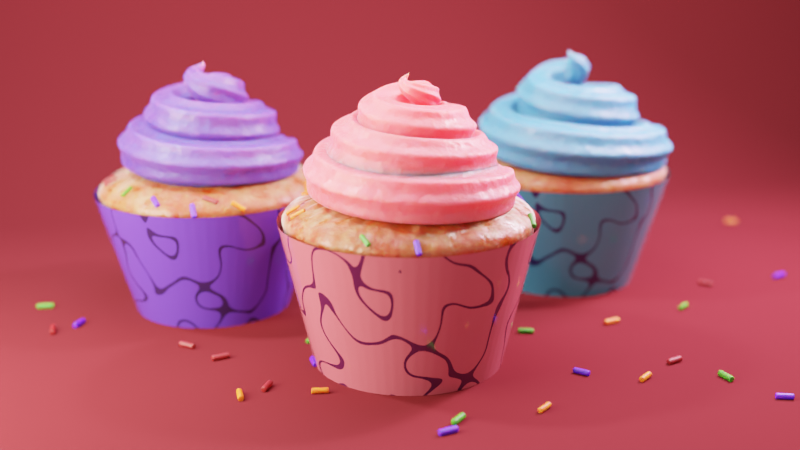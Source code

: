 # Source: prasanna_cupcakes.blend  (saved by Blender 4.3.34; exported with 4.5.12 LTS)
import bpy
from mathutils import Matrix  # noqa: F401  (used for matrix-valued properties, if any)

bpy.ops.wm.read_factory_settings(use_empty=True)
scene = bpy.context.scene
scene.name = 'Scene'

# ---- collections
col_collection = bpy.data.collections.new('Collection'); scene.collection.children.link(col_collection)
col_other = bpy.data.collections.new('Other'); scene.collection.children.link(col_other)

# ---- materials (node trees are filled in below, after node groups)
mat_paper = bpy.data.materials.new('Paper')
mat_paper.use_transparent_shadow = False
mat_paper_cyan = bpy.data.materials.new('Paper Cyan')
mat_paper_cyan.use_transparent_shadow = False
mat_paper_purple = bpy.data.materials.new('Paper Purple')
mat_paper_purple.use_transparent_shadow = False
mat_floor = bpy.data.materials.new('Floor')
mat_floor.use_transparent_shadow = False
mat_sprinkles = bpy.data.materials.new('Sprinkles')
mat_sprinkles.use_transparent_shadow = False
mat_dough = bpy.data.materials.new('Dough')
mat_dough.use_transparent_shadow = False
mat_cream_pink = bpy.data.materials.new('Cream Pink')
mat_cream_pink.use_transparent_shadow = False
mat_cream_cyan = bpy.data.materials.new('Cream Cyan')
mat_cream_cyan.use_transparent_shadow = False
mat_cream_purple = bpy.data.materials.new('Cream Purple')
mat_cream_purple.use_transparent_shadow = False

# ---- node groups
ng_geometry_nodes = bpy.data.node_groups.new('Geometry Nodes', 'GeometryNodeTree')
_s = ng_geometry_nodes.interface.new_socket(name='Geometry', in_out='OUTPUT', socket_type='NodeSocketGeometry')
_s = ng_geometry_nodes.interface.new_socket(name='Geometry', in_out='INPUT', socket_type='NodeSocketGeometry')
_s = ng_geometry_nodes.interface.new_socket(name='Radius', in_out='INPUT', socket_type='NodeSocketFloat')
_s.subtype = 'DISTANCE'
_s.default_value = 1.0
_s.min_value = 0.0
_s = ng_geometry_nodes.interface.new_socket(name='Dough Sourface', in_out='INPUT', socket_type='NodeSocketFloat')
_s.default_value = 0.09
_s.min_value = 0.0
_s.max_value = 1.0
_s = ng_geometry_nodes.interface.new_socket(name='Dough Height', in_out='INPUT', socket_type='NodeSocketFloat')
_s.default_value = 0.25
_s.min_value = 0.0
_s.max_value = 1.0
_s = ng_geometry_nodes.interface.new_socket(name='Cup Folds', in_out='INPUT', socket_type='NodeSocketInt')
_s.default_value = 32
_s.min_value = 30
_s.max_value = 70
_s = ng_geometry_nodes.interface.new_socket(name='Cup Height', in_out='INPUT', socket_type='NodeSocketFloat')
_s.subtype = 'DISTANCE'
_s.default_value = 1.0
_s.min_value = 0.0
_s.max_value = 2.0
_s = ng_geometry_nodes.interface.new_socket(name='Cup Base', in_out='INPUT', socket_type='NodeSocketFloat')
_s.min_value = 0.0
_s.max_value = 1.0
_s = ng_geometry_nodes.interface.new_socket(name='Cream Height', in_out='INPUT', socket_type='NodeSocketFloat')
_s.subtype = 'DISTANCE'
_s.default_value = 0.7
_s.min_value = 0.0
_s.max_value = 2.0
_s = ng_geometry_nodes.interface.new_socket(name='Cream Rotations', in_out='INPUT', socket_type='NodeSocketFloat')
_s.default_value = 3.0
_s.min_value = 0.0
_s = ng_geometry_nodes.interface.new_socket(name='Cream Thickness', in_out='INPUT', socket_type='NodeSocketFloat')
_s.default_value = 1.21
_s.min_value = 0.0
_s.max_value = 2.0
_s = ng_geometry_nodes.interface.new_socket(name='Cream Tip', in_out='INPUT', socket_type='NodeSocketFloat')
_s.default_value = 0.19
_s.min_value = 0.0
_s.max_value = 0.3
_s = ng_geometry_nodes.interface.new_socket(name='Cream Width', in_out='INPUT', socket_type='NodeSocketFloat')
_s.default_value = 0.69
_s.min_value = 0.0
_s.max_value = 1.0
_s = ng_geometry_nodes.interface.new_socket(name='Cream offset', in_out='INPUT', socket_type='NodeSocketFloat')
_s.min_value = -5.0
_s.max_value = 5.0
_s = ng_geometry_nodes.interface.new_socket(name='Cupcake Sprinkles', in_out='INPUT', socket_type='NodeSocketFloat')
_s.default_value = 1.0
_s.min_value = 0.0
_s.max_value = 1.0
_s = ng_geometry_nodes.interface.new_socket(name='Floor Sprinkles', in_out='INPUT', socket_type='NodeSocketFloat')
_s.default_value = 1.0
_s.min_value = 0.0
_s.max_value = 1.0
_s = ng_geometry_nodes.interface.new_socket(name='Paper', in_out='INPUT', socket_type='NodeSocketMaterial')
_s.default_value = mat_paper
_s = ng_geometry_nodes.interface.new_socket(name='Dough', in_out='INPUT', socket_type='NodeSocketMaterial')
_s.default_value = mat_dough
_s = ng_geometry_nodes.interface.new_socket(name='Cream', in_out='INPUT', socket_type='NodeSocketMaterial')
_s.default_value = mat_cream_pink
ng_geometry_nodes.is_modifier = True
# nodes of 'Geometry Nodes' reference scene objects; filled in after objects exist
ng_auto_smooth = bpy.data.node_groups.new('Auto Smooth', 'GeometryNodeTree')
_s = ng_auto_smooth.interface.new_socket(name='Geometry', in_out='OUTPUT', socket_type='NodeSocketGeometry')
_s = ng_auto_smooth.interface.new_socket(name='Geometry', in_out='INPUT', socket_type='NodeSocketGeometry')
_s = ng_auto_smooth.interface.new_socket(name='Angle', in_out='INPUT', socket_type='NodeSocketFloat')
_s.subtype = 'ANGLE'
_s.min_value = 0.0
_s.max_value = 3.142
ng_auto_smooth.is_modifier = True
_N = ng_auto_smooth.nodes; _L = ng_auto_smooth.links
n0 = _N.new('NodeGroupOutput'); n0.name = 'Group Output'; n0.location = (480, -100)
n1 = _N.new('NodeGroupInput'); n1.name = 'Group Input'; n1.location = (-420, -300)
n2 = _N.new('NodeGroupInput'); n2.name = 'Group Input.001'; n2.location = (-60, -100)
n3 = _N.new('GeometryNodeSetShadeSmooth'); n3.name = 'Set Shade Smooth'; n3.location = (120, -100)
n3.domain = 'EDGE'
n4 = _N.new('GeometryNodeSetShadeSmooth'); n4.name = 'Set Shade Smooth.001'; n4.location = (300, -100)
n5 = _N.new('GeometryNodeInputMeshEdgeAngle'); n5.name = 'Edge Angle'; n5.location = (-420, -220)
n6 = _N.new('GeometryNodeInputEdgeSmooth'); n6.name = 'Is Edge Smooth'; n6.location = (-60, -160)
n7 = _N.new('GeometryNodeInputShadeSmooth'); n7.name = 'Is Face Smooth'; n7.location = (-240, -340)
n8 = _N.new('FunctionNodeBooleanMath'); n8.name = 'Boolean Math'; n8.location = (-60, -220)
n9 = _N.new('FunctionNodeCompare'); n9.name = 'Compare'; n9.location = (-240, -180)
n9.operation = 'LESS_EQUAL'
_L.new(n5.outputs[0], n9.inputs[0])
_L.new(n4.outputs[0], n0.inputs[0])
_L.new(n1.outputs[1], n9.inputs[1])
_L.new(n9.outputs[0], n8.inputs[0])
_L.new(n7.outputs[0], n8.inputs[1])
_L.new(n2.outputs[0], n3.inputs[0])
_L.new(n6.outputs[0], n3.inputs[1])
_L.new(n3.outputs[0], n4.inputs[0])
_L.new(n8.outputs[0], n3.inputs[2])
n0.is_active_output = True

# ---- material node trees
mat_paper.use_nodes = True; mat_paper.node_tree.nodes.clear()
_N = mat_paper.node_tree.nodes; _L = mat_paper.node_tree.links
n0 = _N.new('ShaderNodeTexNoise'); n0.name = 'Musgrave Texture'; n0.location = (-1226, 338)
n0.width = 150
n0.noise_type = 'RIDGED_MULTIFRACTAL'
n0.normalize = False
n0.inputs[2].default_value = 3.1
n0.inputs[3].default_value = 0.0
n0.inputs[4].default_value = 1.0
n1 = _N.new('ShaderNodeMapRange'); n1.name = 'Map Range'; n1.location = (-1044, 337)
n1.inputs[1].default_value = 0.01
n1.inputs[2].default_value = 0.0
n2 = _N.new('ShaderNodeMath'); n2.name = 'Math'; n2.location = (-878, 342)
n2.operation = 'LESS_THAN'
n2.inputs[1].default_value = 0.85
n2.inputs[2].default_value = 0.0
n3 = _N.new('ShaderNodeOutputMaterial'); n3.name = 'Material Output'; n3.location = (380, 300)
n4 = _N.new('ShaderNodeBsdfPrincipled'); n4.name = 'Principled BSDF'; n4.location = (-163, 188)
n4.distribution = 'GGX'
n4.subsurface_method = 'BURLEY'
n4.inputs[2].default_value = 0.09091
n4.inputs[3].default_value = 1.45
n4.inputs[27].default_value = (0.0, 0.0, 0.0, 1.0)
n4.inputs[28].default_value = 1.0
n5 = _N.new('ShaderNodeBsdfTranslucent'); n5.name = 'Translucent BSDF'; n5.location = (-65, 311)
n6 = _N.new('ShaderNodeMix'); n6.name = 'Mix'; n6.location = (-700, 334)
n6.data_type = 'RGBA'
n6.inputs[6].default_value = (0.05317, 0.006515, 0.03017, 1.0)
n6.inputs[7].default_value = (0.4497, 0.07669, 0.1018, 1.0)
n7 = _N.new('ShaderNodeMixShader'); n7.name = 'Mix Shader'; n7.location = (160, 300)
n7.inputs[0].default_value = 0.0
n8 = _N.new('ShaderNodeTexCoord'); n8.name = 'Texture Coordinate'; n8.location = (-1404, 329)
_L.new(n8.outputs[3], n0.inputs[0])
_L.new(n0.outputs[0], n1.inputs[0])
_L.new(n1.outputs[0], n2.inputs[0])
_L.new(n2.outputs[0], n6.inputs[0])
_L.new(n6.outputs[2], n4.inputs[0])
_L.new(n4.outputs[0], n7.inputs[1])
_L.new(n5.outputs[0], n7.inputs[2])
_L.new(n7.outputs[0], n3.inputs[0])
_L.new(n6.outputs[2], n5.inputs[0])
n3.is_active_output = True
mat_paper_cyan.use_nodes = True; mat_paper_cyan.node_tree.nodes.clear()
_N = mat_paper_cyan.node_tree.nodes; _L = mat_paper_cyan.node_tree.links
n0 = _N.new('ShaderNodeTexNoise'); n0.name = 'Musgrave Texture'; n0.location = (-1226, 338)
n0.width = 150
n0.noise_type = 'RIDGED_MULTIFRACTAL'
n0.normalize = False
n0.inputs[2].default_value = 3.1
n0.inputs[3].default_value = 0.0
n0.inputs[4].default_value = 1.0
n1 = _N.new('ShaderNodeMapRange'); n1.name = 'Map Range'; n1.location = (-1044, 337)
n1.inputs[1].default_value = 0.01
n1.inputs[2].default_value = 0.0
n2 = _N.new('ShaderNodeMath'); n2.name = 'Math'; n2.location = (-878, 342)
n2.operation = 'LESS_THAN'
n2.inputs[1].default_value = 0.85
n2.inputs[2].default_value = 0.0
n3 = _N.new('ShaderNodeTexCoord'); n3.name = 'Texture Coordinate'; n3.location = (-1540, 20)
n4 = _N.new('ShaderNodeOutputMaterial'); n4.name = 'Material Output'; n4.location = (380, 300)
n5 = _N.new('ShaderNodeMix'); n5.name = 'Mix'; n5.location = (-700, 334)
n5.data_type = 'RGBA'
n5.inputs[6].default_value = (0.008639, 0.01172, 0.05316, 1.0)
n5.inputs[7].default_value = (0.03463, 0.178, 0.2661, 1.0)
n6 = _N.new('ShaderNodeBsdfPrincipled'); n6.name = 'Principled BSDF'; n6.location = (-160, 180)
n6.distribution = 'GGX'
n6.subsurface_method = 'BURLEY'
n6.inputs[2].default_value = 0.09091
n6.inputs[3].default_value = 1.45
n6.inputs[27].default_value = (0.0, 0.0, 0.0, 1.0)
n6.inputs[28].default_value = 1.0
_L.new(n3.outputs[3], n0.inputs[0])
_L.new(n0.outputs[0], n1.inputs[0])
_L.new(n1.outputs[0], n2.inputs[0])
_L.new(n2.outputs[0], n5.inputs[0])
_L.new(n5.outputs[2], n6.inputs[0])
_L.new(n6.outputs[0], n4.inputs[0])
n4.is_active_output = True
mat_paper_purple.use_nodes = True; mat_paper_purple.node_tree.nodes.clear()
_N = mat_paper_purple.node_tree.nodes; _L = mat_paper_purple.node_tree.links
n0 = _N.new('ShaderNodeOutputMaterial'); n0.name = 'Material Output'; n0.location = (380, 300)
n1 = _N.new('ShaderNodeTexNoise'); n1.name = 'Musgrave Texture'; n1.location = (-966, 198)
n1.width = 150
n1.noise_type = 'RIDGED_MULTIFRACTAL'
n1.normalize = False
n1.inputs[2].default_value = 3.1
n1.inputs[3].default_value = 0.0
n1.inputs[4].default_value = 1.0
n2 = _N.new('ShaderNodeMapRange'); n2.name = 'Map Range'; n2.location = (-784, 196)
n2.inputs[1].default_value = 0.01
n2.inputs[2].default_value = 0.0
n3 = _N.new('ShaderNodeMath'); n3.name = 'Math'; n3.location = (-617, 201)
n3.operation = 'LESS_THAN'
n3.inputs[1].default_value = 0.85
n3.inputs[2].default_value = 0.0
n4 = _N.new('ShaderNodeMix'); n4.name = 'Mix'; n4.location = (-440, 194)
n4.data_type = 'RGBA'
n4.inputs[6].default_value = (0.01929, 0.008565, 0.05317, 1.0)
n4.inputs[7].default_value = (0.0831, 0.03256, 0.3887, 1.0)
n5 = _N.new('ShaderNodeBsdfPrincipled'); n5.name = 'Principled BSDF'; n5.location = (-160, 180)
n5.distribution = 'GGX'
n5.subsurface_method = 'BURLEY'
n5.inputs[2].default_value = 0.09091
n5.inputs[3].default_value = 1.45
n5.inputs[27].default_value = (0.0, 0.0, 0.0, 1.0)
n5.inputs[28].default_value = 1.0
n6 = _N.new('ShaderNodeTexCoord'); n6.name = 'Texture Coordinate'; n6.location = (-1177, 169)
_L.new(n6.outputs[3], n1.inputs[0])
_L.new(n1.outputs[0], n2.inputs[0])
_L.new(n2.outputs[0], n3.inputs[0])
_L.new(n3.outputs[0], n4.inputs[0])
_L.new(n4.outputs[2], n5.inputs[0])
_L.new(n5.outputs[0], n0.inputs[0])
n0.is_active_output = True
mat_floor.use_nodes = True; mat_floor.node_tree.nodes.clear()
_N = mat_floor.node_tree.nodes; _L = mat_floor.node_tree.links
n0 = _N.new('ShaderNodeOutputMaterial'); n0.name = 'Material Output'; n0.location = (300, 300)
n1 = _N.new('ShaderNodeBsdfDiffuse'); n1.name = 'Diffuse BSDF'; n1.location = (-183, 270)
n1.inputs[0].default_value = (0.09864, 0.01057, 0.01342, 1.0)
_L.new(n1.outputs[0], n0.inputs[0])
n0.is_active_output = True
mat_sprinkles.use_nodes = True; mat_sprinkles.node_tree.nodes.clear()
_N = mat_sprinkles.node_tree.nodes; _L = mat_sprinkles.node_tree.links
n0 = _N.new('ShaderNodeOutputMaterial'); n0.name = 'Material Output'; n0.location = (300, 300)
n1 = _N.new('ShaderNodeBsdfPrincipled'); n1.name = 'Principled BSDF'; n1.location = (10, 300)
n1.distribution = 'GGX'
n1.inputs[2].default_value = 0.5318
n1.inputs[3].default_value = 1.45
n1.inputs[8].default_value = 1.0
n1.inputs[9].default_value = (0.6, 0.2, 0.1)
n1.inputs[10].default_value = 0.004545
n1.inputs[27].default_value = (0.0, 0.0, 0.0, 1.0)
n1.inputs[28].default_value = 1.0
n2 = _N.new('ShaderNodeValToRGB'); n2.name = 'ColorRamp'; n2.location = (-436, 253)
n2.color_ramp.interpolation = 'CONSTANT'
while len(n2.color_ramp.elements) > 1: n2.color_ramp.elements.remove(n2.color_ramp.elements[-1])
n2.color_ramp.elements[0].position = 0.0; n2.color_ramp.elements[0].color = (0.08351, 0.0, 0.5146, 1.0)
_e = n2.color_ramp.elements.new(0.3136); _e.color = (0.6657, 0.1222, 0.0, 1.0)
_e = n2.color_ramp.elements.new(0.5773); _e.color = (0.02998, 0.2103, 0.0, 1.0)
_e = n2.color_ramp.elements.new(0.8091); _e.color = (0.2316, 0.0, 0.003035, 1.0)
n3 = _N.new('ShaderNodeObjectInfo'); n3.name = 'Object Info'; n3.location = (-701, 61)
n4 = _N.new('ShaderNodeMix'); n4.name = 'Mix'; n4.location = (-160, 180)
n4.data_type = 'RGBA'
n4.inputs[0].default_value = 0.004545
n4.inputs[7].default_value = (0.8, 0.6496, 0.4258, 1.0)
_L.new(n1.outputs[0], n0.inputs[0])
_L.new(n3.outputs[5], n2.inputs[0])
_L.new(n2.outputs[0], n4.inputs[6])
_L.new(n4.outputs[2], n1.inputs[0])
n0.is_active_output = True
mat_dough.use_nodes = True; mat_dough.node_tree.nodes.clear()
_N = mat_dough.node_tree.nodes; _L = mat_dough.node_tree.links
n0 = _N.new('ShaderNodeOutputMaterial'); n0.name = 'Material Output'; n0.location = (482, 300)
n1 = _N.new('ShaderNodeFresnel'); n1.name = 'Fresnel'; n1.location = (-287, 521)
n1.inputs[0].default_value = 1.45
n2 = _N.new('ShaderNodeMixShader'); n2.name = 'Mix Shader'; n2.location = (260, 320)
n3 = _N.new('ShaderNodeBsdfAnisotropic'); n3.name = 'Glossy BSDF'; n3.location = (-220, -40)
n3.distribution = 'GGX'
n4 = _N.new('NodeReroute'); n4.name = 'Reroute'; n4.location = (-1225, -210)
n4.width = 16
n4.socket_idname = 'NodeSocketVector'
n5 = _N.new('ShaderNodeTexNoise'); n5.name = 'Noise Texture.001'; n5.location = (-1020, -100)
n5.inputs[2].default_value = 8.02
n5.inputs[3].default_value = 10.0
n6 = _N.new('ShaderNodeTexNoise'); n6.name = 'Noise Texture.003'; n6.location = (-1020, -340)
n6.inputs[2].default_value = 3.0
n6.inputs[3].default_value = 10.0
n7 = _N.new('ShaderNodeValToRGB'); n7.name = 'ColorRamp.003'; n7.location = (-750, 330)
while len(n7.color_ramp.elements) > 1: n7.color_ramp.elements.remove(n7.color_ramp.elements[-1])
n7.color_ramp.elements[0].position = 0.0; n7.color_ramp.elements[0].color = (0.2508, 0.02304, 0.001185, 1.0)
_e = n7.color_ramp.elements.new(1.0); _e.color = (0.267, 0.1071, 0.03788, 1.0)
n8 = _N.new('ShaderNodeTexNoise'); n8.name = 'Noise Texture.002'; n8.location = (-1183, 241)
n8.inputs[2].default_value = 3.5
n8.inputs[3].default_value = 6.7
n8.inputs[4].default_value = 0.775
n9 = _N.new('ShaderNodeMapRange'); n9.name = 'Map Range'; n9.location = (-1003, 241)
n9.inputs[1].default_value = 0.42
n9.inputs[2].default_value = 0.65
n10 = _N.new('ShaderNodeTexCoord'); n10.name = 'Texture Coordinate'; n10.location = (-1494, 78)
n11 = _N.new('ShaderNodeMix'); n11.name = 'Mix'; n11.location = (-839, -185)
n11.data_type = 'RGBA'
n11.blend_type = 'ADD'
n11.inputs[0].default_value = 0.4917
n12 = _N.new('ShaderNodeBump'); n12.name = 'Bump'; n12.location = (-519, -188)
n12.inputs[1].default_value = 0.03
n12.inputs[2].default_value = 1.0
n13 = _N.new('ShaderNodeMapRange'); n13.name = 'Map Range.001'; n13.location = (-524, 74)
n13.inputs[1].default_value = 0.38
n13.inputs[2].default_value = 0.68
n13.inputs[3].default_value = 0.26
n13.inputs[4].default_value = 0.83
n14 = _N.new('ShaderNodeSubsurfaceScattering'); n14.name = 'Subsurface Scattering'; n14.location = (-219, 266)
n14.inputs[1].default_value = 0.27
_L.new(n4.outputs[0], n5.inputs[0])
_L.new(n10.outputs[3], n8.inputs[0])
_L.new(n12.outputs[0], n3.inputs[4])
_L.new(n3.outputs[0], n2.inputs[2])
_L.new(n1.outputs[0], n2.inputs[0])
_L.new(n12.outputs[0], n14.inputs[6])
_L.new(n8.outputs[0], n9.inputs[0])
_L.new(n9.outputs[0], n7.inputs[0])
_L.new(n5.outputs[0], n13.inputs[0])
_L.new(n13.outputs[0], n3.inputs[1])
_L.new(n7.outputs[0], n14.inputs[0])
_L.new(n14.outputs[0], n2.inputs[1])
_L.new(n2.outputs[0], n0.inputs[0])
_L.new(n10.outputs[3], n4.inputs[0])
_L.new(n4.outputs[0], n6.inputs[0])
_L.new(n5.outputs[0], n11.inputs[6])
_L.new(n6.outputs[0], n11.inputs[7])
_L.new(n11.outputs[2], n12.inputs[3])
n0.is_active_output = True
mat_cream_pink.use_nodes = True; mat_cream_pink.node_tree.nodes.clear()
_N = mat_cream_pink.node_tree.nodes; _L = mat_cream_pink.node_tree.links
n0 = _N.new('ShaderNodeOutputMaterial'); n0.name = 'Material Output'; n0.location = (300, 300)
n1 = _N.new('ShaderNodeTexNoise'); n1.name = 'Noise Texture'; n1.location = (-456, -110)
n1.inputs[2].default_value = 12.0
n1.inputs[3].default_value = 3.5
n2 = _N.new('ShaderNodeTexCoord'); n2.name = 'Texture Coordinate'; n2.location = (-903, 23)
n3 = _N.new('ShaderNodeTexNoise'); n3.name = 'Noise Texture.001'; n3.location = (-661, 190)
n3.inputs[2].default_value = 7.2
n3.inputs[3].default_value = 7.0
n3.inputs[4].default_value = 0.875
n4 = _N.new('ShaderNodeMapRange'); n4.name = 'Map Range'; n4.location = (-488, 188)
n4.inputs[1].default_value = 0.47
n4.inputs[2].default_value = 0.57
n4.inputs[3].default_value = 0.63
n4.inputs[4].default_value = 0.37
n5 = _N.new('ShaderNodeBump'); n5.name = 'Bump'; n5.location = (-282, -107)
n5.inputs[1].default_value = 0.02
n5.inputs[2].default_value = 1.0
n6 = _N.new('ShaderNodeEmission'); n6.name = 'Emission Viewer'; n6.location = (300, 340)
n6.label = 'Viewer'
n6.hide = True
n7 = _N.new('ShaderNodeBsdfPrincipled'); n7.name = 'Principled BSDF'; n7.location = (10, 300)
n7.distribution = 'GGX'
n7.inputs[0].default_value = (1.0, 0.09397, 0.1297, 1.0)
n7.inputs[3].default_value = 1.45
n7.inputs[8].default_value = 1.0
n7.inputs[10].default_value = 0.2545
n7.inputs[27].default_value = (0.0, 0.0, 0.0, 1.0)
n7.inputs[28].default_value = 1.0
_L.new(n2.outputs[3], n1.inputs[0])
_L.new(n1.outputs[0], n5.inputs[3])
_L.new(n5.outputs[0], n7.inputs[5])
_L.new(n2.outputs[3], n3.inputs[0])
_L.new(n3.outputs[0], n4.inputs[0])
_L.new(n4.outputs[0], n7.inputs[2])
_L.new(n7.outputs[0], n0.inputs[0])
n0.is_active_output = True
mat_cream_cyan.use_nodes = True; mat_cream_cyan.node_tree.nodes.clear()
_N = mat_cream_cyan.node_tree.nodes; _L = mat_cream_cyan.node_tree.links
n0 = _N.new('ShaderNodeOutputMaterial'); n0.name = 'Material Output'; n0.location = (300, 300)
n1 = _N.new('ShaderNodeTexNoise'); n1.name = 'Noise Texture'; n1.location = (-456, -110)
n1.inputs[2].default_value = 12.0
n1.inputs[3].default_value = 3.5
n2 = _N.new('ShaderNodeTexCoord'); n2.name = 'Texture Coordinate'; n2.location = (-903, 23)
n3 = _N.new('ShaderNodeTexNoise'); n3.name = 'Noise Texture.001'; n3.location = (-661, 190)
n3.inputs[2].default_value = 7.2
n3.inputs[3].default_value = 7.0
n3.inputs[4].default_value = 0.875
n4 = _N.new('ShaderNodeMapRange'); n4.name = 'Map Range'; n4.location = (-488, 188)
n4.inputs[1].default_value = 0.47
n4.inputs[2].default_value = 0.57
n4.inputs[3].default_value = 0.63
n4.inputs[4].default_value = 0.37
n5 = _N.new('ShaderNodeBump'); n5.name = 'Bump'; n5.location = (-282, -107)
n5.inputs[1].default_value = 0.02
n5.inputs[2].default_value = 1.0
n6 = _N.new('ShaderNodeEmission'); n6.name = 'Emission Viewer'; n6.location = (300, 340)
n6.label = 'Viewer'
n6.hide = True
n7 = _N.new('ShaderNodeBsdfPrincipled'); n7.name = 'Principled BSDF'; n7.location = (10, 300)
n7.distribution = 'GGX'
n7.inputs[0].default_value = (0.03633, 0.1656, 0.3496, 1.0)
n7.inputs[3].default_value = 1.45
n7.inputs[8].default_value = 1.0
n7.inputs[10].default_value = 0.2136
n7.inputs[27].default_value = (0.0, 0.0, 0.0, 1.0)
n7.inputs[28].default_value = 1.0
n8 = _N.new('ShaderNodeAmbientOcclusion'); n8.name = 'Ambient Occlusion'; n8.location = (-467, 434)
n8.inside = True
n9 = _N.new('ShaderNodeMapRange'); n9.name = 'Map Range.001'; n9.location = (-302, 433)
n9.inputs[1].default_value = 0.06
n9.inputs[3].default_value = 1.0
n9.inputs[4].default_value = 0.0
_L.new(n2.outputs[3], n1.inputs[0])
_L.new(n1.outputs[0], n5.inputs[3])
_L.new(n5.outputs[0], n7.inputs[5])
_L.new(n2.outputs[3], n3.inputs[0])
_L.new(n3.outputs[0], n4.inputs[0])
_L.new(n4.outputs[0], n7.inputs[2])
_L.new(n9.outputs[0], n6.inputs[0])
_L.new(n7.outputs[0], n0.inputs[0])
_L.new(n8.outputs[1], n9.inputs[0])
n0.is_active_output = True
mat_cream_purple.use_nodes = True; mat_cream_purple.node_tree.nodes.clear()
_N = mat_cream_purple.node_tree.nodes; _L = mat_cream_purple.node_tree.links
n0 = _N.new('ShaderNodeOutputMaterial'); n0.name = 'Material Output'; n0.location = (300, 300)
n1 = _N.new('ShaderNodeTexNoise'); n1.name = 'Noise Texture'; n1.location = (-456, -110)
n1.inputs[2].default_value = 12.0
n1.inputs[3].default_value = 3.5
n2 = _N.new('ShaderNodeTexCoord'); n2.name = 'Texture Coordinate'; n2.location = (-903, 23)
n3 = _N.new('ShaderNodeTexNoise'); n3.name = 'Noise Texture.001'; n3.location = (-661, 190)
n3.inputs[2].default_value = 7.2
n3.inputs[3].default_value = 7.0
n3.inputs[4].default_value = 0.875
n4 = _N.new('ShaderNodeMapRange'); n4.name = 'Map Range'; n4.location = (-488, 188)
n4.inputs[1].default_value = 0.47
n4.inputs[2].default_value = 0.57
n4.inputs[3].default_value = 0.63
n4.inputs[4].default_value = 0.37
n5 = _N.new('ShaderNodeBump'); n5.name = 'Bump'; n5.location = (-282, -107)
n5.inputs[1].default_value = 0.02
n5.inputs[2].default_value = 1.0
n6 = _N.new('ShaderNodeEmission'); n6.name = 'Emission Viewer'; n6.location = (300, 340)
n6.label = 'Viewer'
n6.hide = True
n7 = _N.new('ShaderNodeBsdfPrincipled'); n7.name = 'Principled BSDF'; n7.location = (10, 300)
n7.distribution = 'GGX'
n7.inputs[0].default_value = (0.06885, 0.02794, 0.2854, 1.0)
n7.inputs[3].default_value = 1.45
n7.inputs[8].default_value = 1.0
n7.inputs[10].default_value = 0.8591
n7.inputs[27].default_value = (0.0, 0.0, 0.0, 1.0)
n7.inputs[28].default_value = 1.0
_L.new(n2.outputs[3], n1.inputs[0])
_L.new(n1.outputs[0], n5.inputs[3])
_L.new(n5.outputs[0], n7.inputs[5])
_L.new(n2.outputs[3], n3.inputs[0])
_L.new(n3.outputs[0], n4.inputs[0])
_L.new(n4.outputs[0], n7.inputs[2])
_L.new(n7.outputs[0], n0.inputs[0])
n0.is_active_output = True

# ---- world
world_world = bpy.data.worlds.new('World'); scene.world = world_world
world_world.use_nodes = True; world_world.node_tree.nodes.clear()
_N = world_world.node_tree.nodes; _L = world_world.node_tree.links
n0 = _N.new('ShaderNodeOutputWorld'); n0.name = 'World Output'; n0.location = (699, 316)
n1 = _N.new('ShaderNodeMixShader'); n1.name = 'Mix Shader'; n1.location = (220, 300)
n2 = _N.new('ShaderNodeBackground'); n2.name = 'Background.001'; n2.location = (12, 149)
n2.inputs[0].default_value = (0.05088, 0.05088, 0.05088, 1.0)
n3 = _N.new('ShaderNodeLightPath'); n3.name = 'Light Path'; n3.location = (9, 398)
n4 = _N.new('ShaderNodeBackground'); n4.name = 'Background'; n4.location = (10, 300)
n5 = _N.new('ShaderNodeTexSky'); n5.name = 'Sky Texture'; n5.location = (-161, 300)
n5.sky_type = 'HOSEK_WILKIE'
n5.sun_direction = (0.01538, 0.8462, 0.5327)
n5.turbidity = 6.0
n5.ground_albedo = 0.2615
n5.sun_size = 0.2835
n5.sun_intensity = 6.8
n5.sun_elevation = 0.2409
n5.sun_rotation = 0.05411
n5.altitude = 3.8
_L.new(n4.outputs[0], n1.inputs[1])
_L.new(n2.outputs[0], n1.inputs[2])
_L.new(n3.outputs[0], n1.inputs[0])
_L.new(n1.outputs[0], n0.inputs[0])
_L.new(n5.outputs[0], n4.inputs[0])
n0.is_active_output = True
world_world.color = (0.05088, 0.05088, 0.05088)
world_world.use_sun_shadow = False
world_world.sun_shadow_jitter_overblur = 0.0

# ---- cameras
cam_camera = bpy.data.cameras.new('Camera')
cam_camera.clip_end = 100.0
cam_camera.ortho_scale = 7.314
cam_camera.show_limits = True
cam_camera.dof.use_dof = True
cam_camera.dof.focus_distance = 7.797
cam_camera.dof.aperture_fstop = 0.23

# ---- lights
light_trilamp_back = bpy.data.lights.new('TriLamp-Back', 'AREA')
light_trilamp_back.color = (1.0, 0.7865, 0.7121)
light_trilamp_back.transmission_factor = 0.0
light_trilamp_back.energy = 196.3
light_trilamp_back.shadow_soft_size = 6.48
light_trilamp_back.use_absolute_resolution = True
light_trilamp_back.size = 6.48
light_trilamp_fill = bpy.data.lights.new('TriLamp-Fill', 'AREA')
light_trilamp_fill.color = (1.0, 0.6038, 0.8335)
light_trilamp_fill.transmission_factor = 0.0
light_trilamp_fill.energy = 1178.0
light_trilamp_fill.shadow_soft_size = 1.68
light_trilamp_fill.use_absolute_resolution = True
light_trilamp_fill.shape = 'RECTANGLE'
light_trilamp_fill.size = 1.68
light_trilamp_fill.size_y = 2.05
light_trilamp_key = bpy.data.lights.new('TriLamp-Key', 'AREA')
light_trilamp_key.color = (1.0, 0.912, 0.7428)
light_trilamp_key.transmission_factor = 0.0
light_trilamp_key.energy = 1178.0
light_trilamp_key.shadow_buffer_clip_start = 0.01
light_trilamp_key.shadow_soft_size = 1.35
light_trilamp_key.use_absolute_resolution = True
light_trilamp_key.size = 1.35
light_trilamp_key.size_y = 1.0
light_area = bpy.data.lights.new('Area', 'AREA')
light_area.color = (1.0, 0.4725, 0.289)
light_area.transmission_factor = 0.0
light_area.energy = 392.7
light_area.shadow_soft_size = 1.0
light_area.use_absolute_resolution = True
light_area.size = 1.0
light_area.size_y = 1.0
light_point = bpy.data.lights.new('Point', 'POINT')
light_point.transmission_factor = 0.0
light_point.energy = 3000.0
light_point.shadow_soft_size = 0.25
light_point.use_absolute_resolution = True
light_point_001 = bpy.data.lights.new('Point.001', 'POINT')
light_point_001.transmission_factor = 0.0
light_point_001.energy = 3000.0
light_point_001.shadow_soft_size = 0.25
light_point_001.use_absolute_resolution = True
light_trilamp_fill_001 = bpy.data.lights.new('TriLamp-Fill.001', 'AREA')
light_trilamp_fill_001.color = (0.8369, 0.8761, 1.0)
light_trilamp_fill_001.transmission_factor = 0.0
light_trilamp_fill_001.energy = 785.4
light_trilamp_fill_001.shadow_soft_size = 4.94
light_trilamp_fill_001.use_absolute_resolution = True
light_trilamp_fill_001.size = 4.94
light_trilamp_fill_001.size_y = 2.05

# ---- meshes
me_roundcube = bpy.data.meshes.new('Roundcube')
me_roundcube.from_pydata([(0.5774, 0.5774, -0.5774), (0.2887, 0.677, -0.677), (0.0, 0.7071, -0.7071), (-0.2887, 0.677, -0.677), (0.677, 0.677, -0.2887), (0.3385, 0.878, -0.3385), (0.0, 0.9354, -0.3536), (-0.3385, 0.878, -0.3385), (0.7071, 0.7071, 0.0), (0.3536, 0.9354, 0.0), (0.0, 1.0, 0.0), (-0.3536, 0.9354, 0.0), (0.677, 0.677, 0.2887), (0.3385, 0.878, 0.3385), (0.0, 0.9354, 0.3536), (-0.3385, 0.878, 0.3385), (-0.5774, 0.5774, -0.5774), (-0.677, 0.2887, -0.677), (-0.7071, 0.0, -0.7071), (-0.677, -0.2887, -0.677), (-0.677, 0.677, -0.2887), (-0.878, 0.3385, -0.3385), (-0.9354, 0.0, -0.3536), (-0.878, -0.3385, -0.3385), (-0.7071, 0.7071, 0.0), (-0.9354, 0.3536, 0.0), (-1.0, 0.0, 0.0), (-0.9354, -0.3536, 0.0), (-0.677, 0.677, 0.2887), (-0.878, 0.3385, 0.3385), (-0.9354, 0.0, 0.3536), (-0.878, -0.3385, 0.3385), (-0.5774, -0.5774, -0.5774), (-0.2887, -0.677, -0.677), (0.0, -0.7071, -0.7071), (0.2887, -0.677, -0.677), (-0.677, -0.677, -0.2887), (-0.3385, -0.878, -0.3385), (0.0, -0.9354, -0.3536), (0.3385, -0.878, -0.3385), (-0.7071, -0.7071, 0.0), (-0.3536, -0.9354, 0.0), (0.0, -1.0, 0.0), (0.3536, -0.9354, 0.0), (-0.677, -0.677, 0.2887), (-0.3385, -0.878, 0.3385), (0.0, -0.9354, 0.3536), (0.3385, -0.878, 0.3385), (0.5774, -0.5774, -0.5774), (0.677, -0.2887, -0.677), (0.7071, 0.0, -0.7071), (0.677, 0.2887, -0.677), (0.677, -0.677, -0.2887), (0.878, -0.3385, -0.3385), (0.9354, 0.0, -0.3536), (0.878, 0.3385, -0.3385), (0.7071, -0.7071, 0.0), (0.9354, -0.3536, 0.0), (1.0, 0.0, 0.0), (0.9354, 0.3536, 0.0), (0.677, -0.677, 0.2887), (0.878, -0.3385, 0.3385), (0.9354, 0.0, 0.3536), (0.878, 0.3385, 0.3385), (0.3385, -0.3385, -0.878), (0.0, -0.3536, -0.9354), (-0.3385, -0.3385, -0.878), (0.3536, 0.0, -0.9354), (0.0, 0.0, -1.0), (-0.3536, 0.0, -0.9354), (0.3385, 0.3385, -0.878), (0.0, 0.3536, -0.9354), (-0.3385, 0.3385, -0.878), (0.5774, 0.5774, 0.5774), (0.2887, 0.677, 0.677), (0.0, 0.7071, 0.7071), (-0.2887, 0.677, 0.677), (-0.5774, 0.5774, 0.5774), (0.677, 0.2887, 0.677), (0.3385, 0.3385, 0.878), (0.0, 0.3536, 0.9354), (-0.3385, 0.3385, 0.878), (-0.677, 0.2887, 0.677), (0.7071, 0.0, 0.7071), (0.3536, 0.0, 0.9354), (0.0, 0.0, 1.0), (-0.3536, 0.0, 0.9354), (-0.7071, 0.0, 0.7071), (0.677, -0.2887, 0.677), (0.3385, -0.3385, 0.878), (0.0, -0.3536, 0.9354), (-0.3385, -0.3385, 0.878), (-0.677, -0.2887, 0.677), (0.5774, -0.5774, 0.5774), (0.2887, -0.677, 0.677), (0.0, -0.7071, 0.7071), (-0.2887, -0.677, 0.677), (-0.5774, -0.5774, 0.5774)], [], [(0, 1, 5, 4), (1, 2, 6, 5), (2, 3, 7, 6), (3, 16, 20, 7), (4, 5, 9, 8), (5, 6, 10, 9), (6, 7, 11, 10), (7, 20, 24, 11), (8, 9, 13, 12), (9, 10, 14, 13), (10, 11, 15, 14), (11, 24, 28, 15), (12, 13, 74, 73), (13, 14, 75, 74), (14, 15, 76, 75), (15, 28, 77, 76), (16, 17, 21, 20), (17, 18, 22, 21), (18, 19, 23, 22), (19, 32, 36, 23), (20, 21, 25, 24), (21, 22, 26, 25), (22, 23, 27, 26), (23, 36, 40, 27), (24, 25, 29, 28), (25, 26, 30, 29), (26, 27, 31, 30), (27, 40, 44, 31), (28, 29, 82, 77), (29, 30, 87, 82), (30, 31, 92, 87), (31, 44, 97, 92), (32, 33, 37, 36), (33, 34, 38, 37), (34, 35, 39, 38), (35, 48, 52, 39), (36, 37, 41, 40), (37, 38, 42, 41), (38, 39, 43, 42), (39, 52, 56, 43), (40, 41, 45, 44), (41, 42, 46, 45), (42, 43, 47, 46), (43, 56, 60, 47), (44, 45, 96, 97), (45, 46, 95, 96), (46, 47, 94, 95), (47, 60, 93, 94), (48, 49, 53, 52), (49, 50, 54, 53), (50, 51, 55, 54), (51, 0, 4, 55), (52, 53, 57, 56), (53, 54, 58, 57), (54, 55, 59, 58), (55, 4, 8, 59), (56, 57, 61, 60), (57, 58, 62, 61), (58, 59, 63, 62), (59, 8, 12, 63), (60, 61, 88, 93), (61, 62, 83, 88), (62, 63, 78, 83), (63, 12, 73, 78), (48, 35, 64, 49), (35, 34, 65, 64), (34, 33, 66, 65), (33, 32, 19, 66), (49, 64, 67, 50), (64, 65, 68, 67), (65, 66, 69, 68), (66, 19, 18, 69), (50, 67, 70, 51), (67, 68, 71, 70), (68, 69, 72, 71), (69, 18, 17, 72), (51, 70, 1, 0), (70, 71, 2, 1), (71, 72, 3, 2), (72, 17, 16, 3), (73, 74, 79, 78), (74, 75, 80, 79), (75, 76, 81, 80), (76, 77, 82, 81), (78, 79, 84, 83), (79, 80, 85, 84), (80, 81, 86, 85), (81, 82, 87, 86), (83, 84, 89, 88), (84, 85, 90, 89), (85, 86, 91, 90), (86, 87, 92, 91), (88, 89, 94, 93), (89, 90, 95, 94), (90, 91, 96, 95), (91, 92, 97, 96)])
me_roundcube.polygons.foreach_set('use_smooth', [True] * 96)
me_roundcube.materials.append(mat_paper)
me_roundcube.use_remesh_fix_poles = True
me_roundcube.use_remesh_preserve_attributes = False
me_roundcube.update()
me_roundcube_001 = bpy.data.meshes.new('Roundcube.001')
me_roundcube_001.from_pydata([(0.5774, 0.5774, -0.5774), (0.2887, 0.677, -0.677), (0.0, 0.7071, -0.7071), (-0.2887, 0.677, -0.677), (0.677, 0.677, -0.2887), (0.3385, 0.878, -0.3385), (0.0, 0.9354, -0.3536), (-0.3385, 0.878, -0.3385), (0.7071, 0.7071, 0.0), (0.3536, 0.9354, 0.0), (0.0, 1.0, 0.0), (-0.3536, 0.9354, 0.0), (0.677, 0.677, 0.2887), (0.3385, 0.878, 0.3385), (0.0, 0.9354, 0.3536), (-0.3385, 0.878, 0.3385), (-0.5774, 0.5774, -0.5774), (-0.677, 0.2887, -0.677), (-0.7071, 0.0, -0.7071), (-0.677, -0.2887, -0.677), (-0.677, 0.677, -0.2887), (-0.878, 0.3385, -0.3385), (-0.9354, 0.0, -0.3536), (-0.878, -0.3385, -0.3385), (-0.7071, 0.7071, 0.0), (-0.9354, 0.3536, 0.0), (-1.0, 0.0, 0.0), (-0.9354, -0.3536, 0.0), (-0.677, 0.677, 0.2887), (-0.878, 0.3385, 0.3385), (-0.9354, 0.0, 0.3536), (-0.878, -0.3385, 0.3385), (-0.5774, -0.5774, -0.5774), (-0.2887, -0.677, -0.677), (0.0, -0.7071, -0.7071), (0.2887, -0.677, -0.677), (-0.677, -0.677, -0.2887), (-0.3385, -0.878, -0.3385), (0.0, -0.9354, -0.3536), (0.3385, -0.878, -0.3385), (-0.7071, -0.7071, 0.0), (-0.3536, -0.9354, 0.0), (0.0, -1.0, 0.0), (0.3536, -0.9354, 0.0), (-0.677, -0.677, 0.2887), (-0.3385, -0.878, 0.3385), (0.0, -0.9354, 0.3536), (0.3385, -0.878, 0.3385), (0.5774, -0.5774, -0.5774), (0.677, -0.2887, -0.677), (0.7071, 0.0, -0.7071), (0.677, 0.2887, -0.677), (0.677, -0.677, -0.2887), (0.878, -0.3385, -0.3385), (0.9354, 0.0, -0.3536), (0.878, 0.3385, -0.3385), (0.7071, -0.7071, 0.0), (0.9354, -0.3536, 0.0), (1.0, 0.0, 0.0), (0.9354, 0.3536, 0.0), (0.677, -0.677, 0.2887), (0.878, -0.3385, 0.3385), (0.9354, 0.0, 0.3536), (0.878, 0.3385, 0.3385), (0.3385, -0.3385, -0.878), (0.0, -0.3536, -0.9354), (-0.3385, -0.3385, -0.878), (0.3536, 0.0, -0.9354), (0.0, 0.0, -1.0), (-0.3536, 0.0, -0.9354), (0.3385, 0.3385, -0.878), (0.0, 0.3536, -0.9354), (-0.3385, 0.3385, -0.878), (0.5774, 0.5774, 0.5774), (0.2887, 0.677, 0.677), (0.0, 0.7071, 0.7071), (-0.2887, 0.677, 0.677), (-0.5774, 0.5774, 0.5774), (0.677, 0.2887, 0.677), (0.3385, 0.3385, 0.878), (0.0, 0.3536, 0.9354), (-0.3385, 0.3385, 0.878), (-0.677, 0.2887, 0.677), (0.7071, 0.0, 0.7071), (0.3536, 0.0, 0.9354), (0.0, 0.0, 1.0), (-0.3536, 0.0, 0.9354), (-0.7071, 0.0, 0.7071), (0.677, -0.2887, 0.677), (0.3385, -0.3385, 0.878), (0.0, -0.3536, 0.9354), (-0.3385, -0.3385, 0.878), (-0.677, -0.2887, 0.677), (0.5774, -0.5774, 0.5774), (0.2887, -0.677, 0.677), (0.0, -0.7071, 0.7071), (-0.2887, -0.677, 0.677), (-0.5774, -0.5774, 0.5774)], [], [(0, 1, 5, 4), (1, 2, 6, 5), (2, 3, 7, 6), (3, 16, 20, 7), (4, 5, 9, 8), (5, 6, 10, 9), (6, 7, 11, 10), (7, 20, 24, 11), (8, 9, 13, 12), (9, 10, 14, 13), (10, 11, 15, 14), (11, 24, 28, 15), (12, 13, 74, 73), (13, 14, 75, 74), (14, 15, 76, 75), (15, 28, 77, 76), (16, 17, 21, 20), (17, 18, 22, 21), (18, 19, 23, 22), (19, 32, 36, 23), (20, 21, 25, 24), (21, 22, 26, 25), (22, 23, 27, 26), (23, 36, 40, 27), (24, 25, 29, 28), (25, 26, 30, 29), (26, 27, 31, 30), (27, 40, 44, 31), (28, 29, 82, 77), (29, 30, 87, 82), (30, 31, 92, 87), (31, 44, 97, 92), (32, 33, 37, 36), (33, 34, 38, 37), (34, 35, 39, 38), (35, 48, 52, 39), (36, 37, 41, 40), (37, 38, 42, 41), (38, 39, 43, 42), (39, 52, 56, 43), (40, 41, 45, 44), (41, 42, 46, 45), (42, 43, 47, 46), (43, 56, 60, 47), (44, 45, 96, 97), (45, 46, 95, 96), (46, 47, 94, 95), (47, 60, 93, 94), (48, 49, 53, 52), (49, 50, 54, 53), (50, 51, 55, 54), (51, 0, 4, 55), (52, 53, 57, 56), (53, 54, 58, 57), (54, 55, 59, 58), (55, 4, 8, 59), (56, 57, 61, 60), (57, 58, 62, 61), (58, 59, 63, 62), (59, 8, 12, 63), (60, 61, 88, 93), (61, 62, 83, 88), (62, 63, 78, 83), (63, 12, 73, 78), (48, 35, 64, 49), (35, 34, 65, 64), (34, 33, 66, 65), (33, 32, 19, 66), (49, 64, 67, 50), (64, 65, 68, 67), (65, 66, 69, 68), (66, 19, 18, 69), (50, 67, 70, 51), (67, 68, 71, 70), (68, 69, 72, 71), (69, 18, 17, 72), (51, 70, 1, 0), (70, 71, 2, 1), (71, 72, 3, 2), (72, 17, 16, 3), (73, 74, 79, 78), (74, 75, 80, 79), (75, 76, 81, 80), (76, 77, 82, 81), (78, 79, 84, 83), (79, 80, 85, 84), (80, 81, 86, 85), (81, 82, 87, 86), (83, 84, 89, 88), (84, 85, 90, 89), (85, 86, 91, 90), (86, 87, 92, 91), (88, 89, 94, 93), (89, 90, 95, 94), (90, 91, 96, 95), (91, 92, 97, 96)])
me_roundcube_001.polygons.foreach_set('use_smooth', [True] * 96)
me_roundcube_001.materials.append(mat_paper_cyan)
me_roundcube_001.use_remesh_fix_poles = True
me_roundcube_001.use_remesh_preserve_attributes = False
me_roundcube_001.update()
me_roundcube_002 = bpy.data.meshes.new('Roundcube.002')
me_roundcube_002.from_pydata([(0.5774, 0.5774, -0.5774), (0.2887, 0.677, -0.677), (0.0, 0.7071, -0.7071), (-0.2887, 0.677, -0.677), (0.677, 0.677, -0.2887), (0.3385, 0.878, -0.3385), (0.0, 0.9354, -0.3536), (-0.3385, 0.878, -0.3385), (0.7071, 0.7071, 0.0), (0.3536, 0.9354, 0.0), (0.0, 1.0, 0.0), (-0.3536, 0.9354, 0.0), (0.677, 0.677, 0.2887), (0.3385, 0.878, 0.3385), (0.0, 0.9354, 0.3536), (-0.3385, 0.878, 0.3385), (-0.5774, 0.5774, -0.5774), (-0.677, 0.2887, -0.677), (-0.7071, 0.0, -0.7071), (-0.677, -0.2887, -0.677), (-0.677, 0.677, -0.2887), (-0.878, 0.3385, -0.3385), (-0.9354, 0.0, -0.3536), (-0.878, -0.3385, -0.3385), (-0.7071, 0.7071, 0.0), (-0.9354, 0.3536, 0.0), (-1.0, 0.0, 0.0), (-0.9354, -0.3536, 0.0), (-0.677, 0.677, 0.2887), (-0.878, 0.3385, 0.3385), (-0.9354, 0.0, 0.3536), (-0.878, -0.3385, 0.3385), (-0.5774, -0.5774, -0.5774), (-0.2887, -0.677, -0.677), (0.0, -0.7071, -0.7071), (0.2887, -0.677, -0.677), (-0.677, -0.677, -0.2887), (-0.3385, -0.878, -0.3385), (0.0, -0.9354, -0.3536), (0.3385, -0.878, -0.3385), (-0.7071, -0.7071, 0.0), (-0.3536, -0.9354, 0.0), (0.0, -1.0, 0.0), (0.3536, -0.9354, 0.0), (-0.677, -0.677, 0.2887), (-0.3385, -0.878, 0.3385), (0.0, -0.9354, 0.3536), (0.3385, -0.878, 0.3385), (0.5774, -0.5774, -0.5774), (0.677, -0.2887, -0.677), (0.7071, 0.0, -0.7071), (0.677, 0.2887, -0.677), (0.677, -0.677, -0.2887), (0.878, -0.3385, -0.3385), (0.9354, 0.0, -0.3536), (0.878, 0.3385, -0.3385), (0.7071, -0.7071, 0.0), (0.9354, -0.3536, 0.0), (1.0, 0.0, 0.0), (0.9354, 0.3536, 0.0), (0.677, -0.677, 0.2887), (0.878, -0.3385, 0.3385), (0.9354, 0.0, 0.3536), (0.878, 0.3385, 0.3385), (0.3385, -0.3385, -0.878), (0.0, -0.3536, -0.9354), (-0.3385, -0.3385, -0.878), (0.3536, 0.0, -0.9354), (0.0, 0.0, -1.0), (-0.3536, 0.0, -0.9354), (0.3385, 0.3385, -0.878), (0.0, 0.3536, -0.9354), (-0.3385, 0.3385, -0.878), (0.5774, 0.5774, 0.5774), (0.2887, 0.677, 0.677), (0.0, 0.7071, 0.7071), (-0.2887, 0.677, 0.677), (-0.5774, 0.5774, 0.5774), (0.677, 0.2887, 0.677), (0.3385, 0.3385, 0.878), (0.0, 0.3536, 0.9354), (-0.3385, 0.3385, 0.878), (-0.677, 0.2887, 0.677), (0.7071, 0.0, 0.7071), (0.3536, 0.0, 0.9354), (0.0, 0.0, 1.0), (-0.3536, 0.0, 0.9354), (-0.7071, 0.0, 0.7071), (0.677, -0.2887, 0.677), (0.3385, -0.3385, 0.878), (0.0, -0.3536, 0.9354), (-0.3385, -0.3385, 0.878), (-0.677, -0.2887, 0.677), (0.5774, -0.5774, 0.5774), (0.2887, -0.677, 0.677), (0.0, -0.7071, 0.7071), (-0.2887, -0.677, 0.677), (-0.5774, -0.5774, 0.5774)], [], [(0, 1, 5, 4), (1, 2, 6, 5), (2, 3, 7, 6), (3, 16, 20, 7), (4, 5, 9, 8), (5, 6, 10, 9), (6, 7, 11, 10), (7, 20, 24, 11), (8, 9, 13, 12), (9, 10, 14, 13), (10, 11, 15, 14), (11, 24, 28, 15), (12, 13, 74, 73), (13, 14, 75, 74), (14, 15, 76, 75), (15, 28, 77, 76), (16, 17, 21, 20), (17, 18, 22, 21), (18, 19, 23, 22), (19, 32, 36, 23), (20, 21, 25, 24), (21, 22, 26, 25), (22, 23, 27, 26), (23, 36, 40, 27), (24, 25, 29, 28), (25, 26, 30, 29), (26, 27, 31, 30), (27, 40, 44, 31), (28, 29, 82, 77), (29, 30, 87, 82), (30, 31, 92, 87), (31, 44, 97, 92), (32, 33, 37, 36), (33, 34, 38, 37), (34, 35, 39, 38), (35, 48, 52, 39), (36, 37, 41, 40), (37, 38, 42, 41), (38, 39, 43, 42), (39, 52, 56, 43), (40, 41, 45, 44), (41, 42, 46, 45), (42, 43, 47, 46), (43, 56, 60, 47), (44, 45, 96, 97), (45, 46, 95, 96), (46, 47, 94, 95), (47, 60, 93, 94), (48, 49, 53, 52), (49, 50, 54, 53), (50, 51, 55, 54), (51, 0, 4, 55), (52, 53, 57, 56), (53, 54, 58, 57), (54, 55, 59, 58), (55, 4, 8, 59), (56, 57, 61, 60), (57, 58, 62, 61), (58, 59, 63, 62), (59, 8, 12, 63), (60, 61, 88, 93), (61, 62, 83, 88), (62, 63, 78, 83), (63, 12, 73, 78), (48, 35, 64, 49), (35, 34, 65, 64), (34, 33, 66, 65), (33, 32, 19, 66), (49, 64, 67, 50), (64, 65, 68, 67), (65, 66, 69, 68), (66, 19, 18, 69), (50, 67, 70, 51), (67, 68, 71, 70), (68, 69, 72, 71), (69, 18, 17, 72), (51, 70, 1, 0), (70, 71, 2, 1), (71, 72, 3, 2), (72, 17, 16, 3), (73, 74, 79, 78), (74, 75, 80, 79), (75, 76, 81, 80), (76, 77, 82, 81), (78, 79, 84, 83), (79, 80, 85, 84), (80, 81, 86, 85), (81, 82, 87, 86), (83, 84, 89, 88), (84, 85, 90, 89), (85, 86, 91, 90), (86, 87, 92, 91), (88, 89, 94, 93), (89, 90, 95, 94), (90, 91, 96, 95), (91, 92, 97, 96)])
me_roundcube_002.polygons.foreach_set('use_smooth', [True] * 96)
me_roundcube_002.materials.append(mat_paper_purple)
me_roundcube_002.use_remesh_fix_poles = True
me_roundcube_002.use_remesh_preserve_attributes = False
me_roundcube_002.update()
me_plane = bpy.data.meshes.new('Plane')
me_plane.from_pydata([(1.0, -1.0, 0.0), (1.0, 1.0, 0.0), (-1.0, -1.0, 0.8815), (-1.0, 1.0, 0.8815), (-0.5447, -1.0, 0.0), (-1.0, -1.0, 0.4553), (-0.5678, -1.0, 0.0005843), (-0.5908, -1.0, 0.002336), (-0.6137, -1.0, 0.00525), (-0.6364, -1.0, 0.00932), (-0.6588, -1.0, 0.01453), (-0.681, -1.0, 0.02088), (-0.7028, -1.0, 0.02834), (-0.7243, -1.0, 0.0369), (-0.7452, -1.0, 0.04653), (-0.7657, -1.0, 0.05721), (-0.7855, -1.0, 0.06891), (-0.8048, -1.0, 0.0816), (-0.8234, -1.0, 0.09526), (-0.8413, -1.0, 0.1098), (-0.8584, -1.0, 0.1253), (-0.8747, -1.0, 0.1416), (-0.8902, -1.0, 0.1587), (-0.9047, -1.0, 0.1766), (-0.9184, -1.0, 0.1952), (-0.9311, -1.0, 0.2145), (-0.9428, -1.0, 0.2343), (-0.9535, -1.0, 0.2548), (-0.9631, -1.0, 0.2757), (-0.9717, -1.0, 0.2972), (-0.9791, -1.0, 0.319), (-0.9855, -1.0, 0.3412), (-0.9907, -1.0, 0.3636), (-0.9947, -1.0, 0.3863), (-0.9977, -1.0, 0.4092), (-0.9994, -1.0, 0.4322), (-1.0, 1.0, 0.4553), (-0.5447, 1.0, 0.0), (-0.9994, 1.0, 0.4322), (-0.9977, 1.0, 0.4092), (-0.9947, 1.0, 0.3863), (-0.9907, 1.0, 0.3636), (-0.9855, 1.0, 0.3412), (-0.9791, 1.0, 0.319), (-0.9717, 1.0, 0.2972), (-0.9631, 1.0, 0.2757), (-0.9535, 1.0, 0.2548), (-0.9428, 1.0, 0.2343), (-0.9311, 1.0, 0.2145), (-0.9184, 1.0, 0.1952), (-0.9047, 1.0, 0.1766), (-0.8902, 1.0, 0.1587), (-0.8747, 1.0, 0.1416), (-0.8584, 1.0, 0.1253), (-0.8413, 1.0, 0.1098), (-0.8234, 1.0, 0.09526), (-0.8048, 1.0, 0.0816), (-0.7855, 1.0, 0.06891), (-0.7657, 1.0, 0.05721), (-0.7452, 1.0, 0.04653), (-0.7243, 1.0, 0.0369), (-0.7028, 1.0, 0.02834), (-0.681, 1.0, 0.02088), (-0.6588, 1.0, 0.01453), (-0.6364, 1.0, 0.00932), (-0.6137, 1.0, 0.00525), (-0.5908, 1.0, 0.002336), (-0.5678, 1.0, 0.0005843)], [], [(4, 0, 1, 37), (36, 5, 35, 38), (38, 35, 34, 39), (39, 34, 33, 40), (40, 33, 32, 41), (41, 32, 31, 42), (42, 31, 30, 43), (43, 30, 29, 44), (44, 29, 28, 45), (45, 28, 27, 46), (46, 27, 26, 47), (47, 26, 25, 48), (48, 25, 24, 49), (49, 24, 23, 50), (50, 23, 22, 51), (51, 22, 21, 52), (52, 21, 20, 53), (53, 20, 19, 54), (54, 19, 18, 55), (55, 18, 17, 56), (56, 17, 16, 57), (57, 16, 15, 58), (58, 15, 14, 59), (59, 14, 13, 60), (60, 13, 12, 61), (61, 12, 11, 62), (62, 11, 10, 63), (63, 10, 9, 64), (64, 9, 8, 65), (65, 8, 7, 66), (66, 7, 6, 67), (67, 6, 4, 37), (5, 36, 3, 2)])
me_plane.polygons.foreach_set('use_smooth', [True] * 33)
_uv = me_plane.uv_layers.new(name='UVMap')
_uv.uv.foreach_set('vector', [0.2276, 0.0, 1.0, 0.0, 1.0, 1.0, 0.2276, 1.0, 0.0, 1.0, 0.0, 0.0, 0.0, 0.0, 0.0, 1.0, 0.0, 1.0, 0.0, 0.0, 0.0, 0.0, 0.0, 1.0, 0.0, 1.0, 0.0, 0.0, 0.0, 0.0, 0.0, 1.0, 0.0, 1.0, 0.0, 0.0, 0.0, 0.0, 0.0, 1.0, 0.0, 1.0, 0.0, 0.0, 0.0, 0.0, 0.0, 1.0, 0.0, 1.0, 0.0, 0.0, 0.0, 0.0, 0.0, 1.0, 0.0, 1.0, 0.0, 0.0, 0.0, 0.0, 0.0, 1.0, 0.0, 1.0, 0.0, 0.0, 0.0, 0.0, 0.0, 1.0, 0.0, 1.0, 0.0, 0.0, 0.0, 0.0, 0.0, 1.0, 0.0, 1.0, 0.0, 0.0, 0.0, 0.0, 0.0, 1.0, 0.0, 1.0, 0.0, 0.0, 0.0, 0.0, 0.0, 1.0, 0.0, 1.0, 0.0, 0.0, 0.0, 0.0, 0.0, 1.0, 0.0, 1.0, 0.0, 0.0, 0.0, 0.0, 0.0, 1.0, 0.0, 1.0, 0.0, 0.0, 0.0, 0.0, 0.0, 1.0, 0.0, 1.0, 0.0, 0.0, 0.0, 0.0, 0.0, 1.0, 0.0, 1.0, 0.0, 0.0, 0.0708, 0.0, 0.0708, 1.0, 0.0708, 1.0, 0.0708, 0.0, 0.07936, 0.0, 0.07936, 1.0, 0.07936, 1.0, 0.07936, 0.0, 0.0883, 0.0, 0.0883, 1.0, 0.0883, 1.0, 0.0883, 0.0, 0.0976, 0.0, 0.0976, 1.0, 0.0976, 1.0, 0.0976, 0.0, 0.1072, 0.0, 0.1072, 1.0, 0.1072, 1.0, 0.1072, 0.0, 0.1172, 0.0, 0.1172, 1.0, 0.1172, 1.0, 0.1172, 0.0, 0.1274, 0.0, 0.1274, 1.0, 0.1274, 1.0, 0.1274, 0.0, 0.1379, 0.0, 0.1379, 1.0, 0.1379, 1.0, 0.1379, 0.0, 0.1486, 0.0, 0.1486, 1.0, 0.1486, 1.0, 0.1486, 0.0, 0.1595, 0.0, 0.1595, 1.0, 0.1595, 1.0, 0.1595, 0.0, 0.1706, 0.0, 0.1706, 1.0, 0.1706, 1.0, 0.1706, 0.0, 0.1818, 0.0, 0.1818, 1.0, 0.1818, 1.0, 0.1818, 0.0, 0.1932, 0.0, 0.1932, 1.0, 0.1932, 1.0, 0.1932, 0.0, 0.2046, 0.0, 0.2046, 1.0, 0.2046, 1.0, 0.2046, 0.0, 0.2161, 0.0, 0.2161, 1.0, 0.2161, 1.0, 0.2161, 0.0, 0.2276, 0.0, 0.2276, 1.0, 0.0, 0.0, 0.0, 1.0, 0.0, 1.0, 0.0, 0.0])
me_plane.materials.append(mat_floor)
me_plane.use_remesh_fix_poles = True
me_plane.use_remesh_preserve_attributes = False
me_plane.update()
me_cylinder = bpy.data.meshes.new('Cylinder')
me_cylinder.from_pydata([(1.214e-10, 0.03629, 0.01039), (0.008997, 0.03629, 0.005194), (0.008997, 0.03629, -0.005194), (-8.524e-10, 0.03629, -0.01039), (-0.008997, 0.03629, -0.005194), (-0.008997, 0.03629, 0.005194), (6.068e-11, -0.03288, 0.01039), (0.008997, -0.03288, 0.005194), (0.008997, -0.03288, -0.005194), (-8.524e-10, -0.03288, -0.01039), (-0.008997, -0.03288, -0.005194), (-0.008997, -0.03288, 0.005194), (0.0, 0.03388, 0.01392), (0.01205, 0.03388, 0.006958), (0.01205, 0.03388, -0.006958), (-1.217e-09, 0.03388, -0.01392), (-0.01205, 0.03388, -0.006958), (-0.01205, 0.03388, 0.006958), (0.01205, -0.03047, 0.006958), (0.0, -0.03047, 0.01392), (0.01205, -0.03047, -0.006958), (-1.217e-09, -0.03047, -0.01392), (-0.01205, -0.03047, -0.006958), (-0.01205, -0.03047, 0.006958), (0.0, 0.03095, 0.01392), (0.0, -0.02754, 0.01392), (0.01205, -0.02754, 0.006958), (0.01205, 0.03095, 0.006958), (-0.01205, 0.03095, 0.006958), (-0.01205, -0.02754, 0.006958), (0.01205, -0.02754, -0.006958), (0.01205, 0.03095, -0.006958), (-1.217e-09, -0.02754, -0.01392), (-1.217e-09, 0.03095, -0.01392), (-0.01205, -0.02754, -0.006958), (-0.01205, 0.03095, -0.006958)], [], [(25, 19, 18, 26), (29, 23, 19, 25), (26, 18, 20, 30), (30, 20, 21, 32), (7, 6, 11, 10, 9, 8), (32, 21, 22, 34), (0, 1, 2, 3, 4, 5), (34, 22, 23, 29), (1, 0, 12, 13), (2, 1, 13, 14), (3, 2, 14, 15), (4, 3, 15, 16), (5, 4, 16, 17), (0, 5, 17, 12), (6, 7, 18, 19), (7, 8, 20, 18), (8, 9, 21, 20), (9, 10, 22, 21), (10, 11, 23, 22), (11, 6, 19, 23), (16, 35, 28, 17), (35, 34, 29, 28), (15, 33, 35, 16), (33, 32, 34, 35), (14, 31, 33, 15), (31, 30, 32, 33), (13, 27, 31, 14), (27, 26, 30, 31), (17, 28, 24, 12), (28, 29, 25, 24), (12, 24, 27, 13), (24, 25, 26, 27)])
me_cylinder.polygons.foreach_set('use_smooth', [True] * 32)
_uv = me_cylinder.uv_layers.new(name='UVMap')
_uv.uv.foreach_set('vector', [1.0, 0.8166, 1.0, 0.9748, 0.8333, 0.9748, 0.8333, 0.8166, 0.1667, 0.8166, 0.1667, 0.9748, -8.941e-08, 0.9748, -8.941e-08, 0.8166, 0.8333, 0.8166, 0.8333, 0.9748, 0.6667, 0.9748, 0.6667, 0.8166, 0.6667, 0.8166, 0.6667, 0.9748, 0.5, 0.9748, 0.5, 0.8166, 0.672, 0.9748, 0.1613, 0.9748, 0.2069, 0.9748, 0.345, 0.9748, 0.4884, 0.9748, 0.6264, 0.9748, 0.5, 0.8166, 0.5, 0.9748, 0.3333, 0.9748, 0.3333, 0.8166, 0.1613, 0.5, 0.672, 0.5, 0.6264, 0.5, 0.4884, 0.5, 0.345, 0.5, 0.2069, 0.5, 0.3333, 0.8166, 0.3333, 0.9748, 0.1667, 0.9748, 0.1667, 0.8166, 0.672, 0.5, 0.1613, 0.5, -8.941e-08, 0.5, 0.8333, 0.5, 0.6264, 0.5, 0.672, 0.5, 0.8333, 0.5, 0.6667, 0.5, 0.4884, 0.5, 0.6264, 0.5, 0.6667, 0.5, 0.5, 0.5, 0.345, 0.5, 0.4884, 0.5, 0.5, 0.5, 0.3333, 0.5, 0.2069, 0.5, 0.345, 0.5, 0.3333, 0.5, 0.1667, 0.5, 0.1613, 0.5, 0.2069, 0.5, 0.1667, 0.5, -8.941e-08, 0.5, 0.1613, 0.9748, 0.672, 0.9748, 0.8333, 0.9748, -8.941e-08, 0.9748, 0.672, 0.9748, 0.6264, 0.9748, 0.6667, 0.9748, 0.8333, 0.9748, 0.6264, 0.9748, 0.4884, 0.9748, 0.5, 0.9748, 0.6667, 0.9748, 0.4884, 0.9748, 0.345, 0.9748, 0.3333, 0.9748, 0.5, 0.9748, 0.345, 0.9748, 0.2069, 0.9748, 0.1667, 0.9748, 0.3333, 0.9748, 0.2069, 0.9748, 0.1613, 0.9748, -8.941e-08, 0.9748, 0.1667, 0.9748, 0.3333, 0.5, 0.3333, 0.6583, 0.1667, 0.6583, 0.1667, 0.5, 0.3333, 0.6583, 0.3333, 0.8166, 0.1667, 0.8166, 0.1667, 0.6583, 0.5, 0.5, 0.5, 0.6583, 0.3333, 0.6583, 0.3333, 0.5, 0.5, 0.6583, 0.5, 0.8166, 0.3333, 0.8166, 0.3333, 0.6583, 0.6667, 0.5, 0.6667, 0.6583, 0.5, 0.6583, 0.5, 0.5, 0.6667, 0.6583, 0.6667, 0.8166, 0.5, 0.8166, 0.5, 0.6583, 0.8333, 0.5, 0.8333, 0.6583, 0.6667, 0.6583, 0.6667, 0.5, 0.8333, 0.6583, 0.8333, 0.8166, 0.6667, 0.8166, 0.6667, 0.6583, 0.1667, 0.5, 0.1667, 0.6583, -8.941e-08, 0.6583, -8.941e-08, 0.5, 0.1667, 0.6583, 0.1667, 0.8166, -8.941e-08, 0.8166, -8.941e-08, 0.6583, 1.0, 0.5, 1.0, 0.6583, 0.8333, 0.6583, 0.8333, 0.5, 1.0, 0.6583, 1.0, 0.8166, 0.8333, 0.8166, 0.8333, 0.6583])
me_cylinder.materials.append(mat_sprinkles)
me_cylinder.use_remesh_fix_poles = True
me_cylinder.use_remesh_preserve_attributes = False
me_cylinder.update()

# ---- objects
ob_cupcake = bpy.data.objects.new('Cupcake', me_roundcube)
ob_cupcake_2 = bpy.data.objects.new('Cupcake 2', me_roundcube_001)
ob_cupcake_3 = bpy.data.objects.new('Cupcake 3', me_roundcube_002)
ob_camera = bpy.data.objects.new('Camera', cam_camera)
ob_trilamp_back = bpy.data.objects.new('TriLamp-Back', light_trilamp_back)
ob_trilamp_fill = bpy.data.objects.new('TriLamp-Fill', light_trilamp_fill)
ob_trilamp_key = bpy.data.objects.new('TriLamp-Key', light_trilamp_key)
ob_plane = bpy.data.objects.new('Plane', me_plane)
ob_chip = bpy.data.objects.new('chip', me_cylinder)
ob_area = bpy.data.objects.new('Area', light_area)
ob_point = bpy.data.objects.new('Point', light_point)
ob_point_001 = bpy.data.objects.new('Point.001', light_point_001)
ob_trilamp_fill_001 = bpy.data.objects.new('TriLamp-Fill.001', light_trilamp_fill_001)
_N = ng_geometry_nodes.nodes; _L = ng_geometry_nodes.links
n0 = _N.new('GeometryNodeStoreNamedAttribute'); n0.name = 'Store Named Attribute.002'; n0.location = (55, -40)
n0.data_type = 'FLOAT_VECTOR'
n0.domain = 'CORNER'
n0.inputs[2].default_value = 'uv_map'
n1 = _N.new('GeometryNodeStoreNamedAttribute'); n1.name = 'Store Named Attribute.001'; n1.location = (305, -160)
n1.data_type = 'FLOAT_VECTOR'
n1.domain = 'CORNER'
n1.inputs[2].default_value = 'uv_map'
n2 = _N.new('GeometryNodeStoreNamedAttribute'); n2.name = 'Store Named Attribute'; n2.location = (301, -57)
n2.data_type = 'FLOAT_VECTOR'
n2.domain = 'CORNER'
n2.inputs[2].default_value = 'uv_map'
n3 = _N.new('NodeFrame'); n3.name = 'Frame.013'; n3.location = (2010, 1420)
n3.label = 'Defines 2 widths'
n3.width = 200
n4 = _N.new('NodeFrame'); n4.name = 'Frame.014'; n4.location = (4217, -886)
n4.label = 'Captures Dough Points position'
n4.width = 200
n5 = _N.new('NodeFrame'); n5.name = 'Frame.003'; n5.location = (4562, -823)
n5.label = 'Sprinkles'
n5.width = 2412
n6 = _N.new('NodeFrame'); n6.name = 'Frame.005'; n6.location = (30, -90)
n6.label = 'Joins Dough + Cream to place particles on their faces'
n6.width = 195
n7 = _N.new('NodeFrame'); n7.name = 'Frame.004'; n7.location = (4536, 1444)
n7.label = 'Sprinkles in the floor'
n7.width = 1532
n8 = _N.new('NodeFrame'); n8.name = 'Frame'; n8.location = (80, 640)
n8.label = 'Cup'
n8.width = 3450
n9 = _N.new('NodeFrame'); n9.name = 'Frame.009'; n9.location = (480, -70)
n9.label = 'Compensates Position when Height Changes'
n9.width = 200
n10 = _N.new('NodeFrame'); n10.name = 'Frame.008'; n10.location = (80, -390)
n10.label = 'Half of the Cylinders height as Z value'
n10.width = 360
n11 = _N.new('NodeFrame'); n11.name = 'Frame.006'; n11.location = (120, -690)
n11.label = 'Selects Faces Facing Positive Z only'
n11.width = 360
n12 = _N.new('NodeFrame'); n12.name = 'Frame.007'; n12.location = (30, -40)
n12.label = 'Snaps every 2 to avoid odd numbers (needed for checker select)'
n12.width = 200
n13 = _N.new('NodeFrame'); n13.name = 'Frame.010'; n13.location = (2240, -450)
n13.label = 'Selects base edges (the ones at 0 position in Z)'
n13.width = 360
n14 = _N.new('NodeFrame'); n14.name = 'Frame.001'; n14.location = (112, 2126)
n14.label = 'Dough'
n14.width = 3478
n15 = _N.new('NodeFrame'); n15.name = 'Frame.011'; n15.location = (448, -386)
n15.label = 'MASK: more effect for the faces facing positive Z'
n15.width = 570
n16 = _N.new('NodeFrame'); n16.name = 'Frame.012'; n16.location = (30, -652)
n16.label = 'Creates a rounded cube from a cube'
n16.width = 848
n17 = _N.new('NodeFrame'); n17.name = 'Frame.002'; n17.location = (-71, -1039)
n17.label = 'Cream'
n17.width = 3041
n18 = _N.new('NodeReroute'); n18.name = 'Reroute.022'; n18.location = (-100, -320)
n18.width = 16
n18.socket_idname = 'NodeSocketFloat'
n19 = _N.new('NodeReroute'); n19.name = 'Reroute.023'; n19.location = (-60, 300)
n19.width = 16
n19.socket_idname = 'NodeSocketFloatDistance'
n20 = _N.new('NodeReroute'); n20.name = 'Reroute.040'; n20.location = (1960, 700)
n20.label = 'Cup Max value on Z'
n20.width = 16
n20.socket_idname = 'NodeSocketFloat'
n21 = _N.new('NodeReroute'); n21.name = 'Reroute.047'; n21.location = (-500, 60)
n21.width = 16
n21.socket_idname = 'NodeSocketFloat'
n22 = _N.new('NodeReroute'); n22.name = 'Reroute.048'; n22.location = (-520, 80)
n22.width = 16
n22.socket_idname = 'NodeSocketFloatDistance'
n23 = _N.new('NodeReroute'); n23.name = 'Reroute.024'; n23.location = (-240, 320)
n23.width = 16
n23.socket_idname = 'NodeSocketFloatDistance'
n24 = _N.new('NodeReroute'); n24.name = 'Reroute.015'; n24.location = (-100, 440)
n24.width = 16
n24.socket_idname = 'NodeSocketInt'
n25 = _N.new('NodeReroute'); n25.name = 'Reroute.046'; n25.location = (-500, 1780)
n25.width = 16
n25.socket_idname = 'NodeSocketFloat'
n26 = _N.new('NodeReroute'); n26.name = 'Reroute.016'; n26.location = (-520, 1020)
n26.width = 16
n26.socket_idname = 'NodeSocketFloatDistance'
n27 = _N.new('NodeReroute'); n27.name = 'Reroute.056'; n27.location = (28, 1777)
n27.width = 16
n27.socket_idname = 'NodeSocketFloat'
n28 = _N.new('ShaderNodeMath'); n28.name = 'Math.002'; n28.location = (-260, 1780)
n28.hide = True
n28.operation = 'MULTIPLY'
n28.inputs[1].default_value = 0.1
n29 = _N.new('NodeReroute'); n29.name = 'Reroute.059'; n29.location = (800, 720)
n29.width = 16
n29.socket_idname = 'NodeSocketFloat'
n30 = _N.new('NodeReroute'); n30.name = 'Reroute.070'; n30.location = (1760, 800)
n30.width = 16
n30.socket_idname = 'NodeSocketGeometry'
n31 = _N.new('NodeReroute'); n31.name = 'Reroute.073'; n31.location = (-460, 876)
n31.width = 16
n31.socket_idname = 'NodeSocketFloat'
n32 = _N.new('ShaderNodeMath'); n32.name = 'Math.010'; n32.location = (-200, 1000)
n32.operation = 'MULTIPLY_ADD'
n32.inputs[1].default_value = 0.25
n32.inputs[2].default_value = 0.25
n33 = _N.new('NodeReroute'); n33.name = 'Reroute.075'; n33.location = (80, 960)
n33.width = 16
n33.socket_idname = 'NodeSocketFloat'
n34 = _N.new('NodeReroute'); n34.name = 'Reroute.074'; n34.location = (-200, 780)
n34.label = 'Adjusts the 0 to 1 setting to a 0.25 to 0.5 value'
n34.width = 16
n35 = _N.new('NodeReroute'); n35.name = 'Reroute.077'; n35.location = (3900, -823)
n35.width = 16
n35.socket_idname = 'NodeSocketFloat'
n36 = _N.new('NodeReroute'); n36.name = 'Reroute.003'; n36.location = (3620, 340)
n36.width = 16
n36.socket_idname = 'NodeSocketGeometry'
n37 = _N.new('NodeReroute'); n37.name = 'Reroute.069'; n37.location = (3600, 780)
n37.width = 16
n37.socket_idname = 'NodeSocketGeometry'
n38 = _N.new('NodeReroute'); n38.name = 'Reroute.076'; n38.location = (3860, 1200)
n38.width = 16
n38.socket_idname = 'NodeSocketFloat'
n39 = _N.new('ShaderNodeVectorMath'); n39.name = 'Vector Math.001'; n39.location = (30, -40)
n39.operation = 'MULTIPLY'
n39.inputs[1].default_value = (0.75, 0.75, 1.0)
n39.inputs[3].default_value = 0.48
n40 = _N.new('ShaderNodeVectorMath'); n40.name = 'Vector Math.009'; n40.location = (30, -240)
n40.operation = 'MULTIPLY'
n40.inputs[1].default_value = (0.97, 0.97, 1.0)
n40.inputs[3].default_value = 0.48
n41 = _N.new('NodeReroute'); n41.name = 'Reroute.020'; n41.location = (-460, -1320)
n41.width = 16
n41.socket_idname = 'NodeSocketFloatDistance'
n42 = _N.new('NodeReroute'); n42.name = 'Reroute.049'; n42.location = (-240, 80)
n42.width = 16
n42.socket_idname = 'NodeSocketFloatDistance'
n43 = _N.new('NodeReroute'); n43.name = 'Reroute.085'; n43.location = (-240, -1160)
n43.width = 16
n43.socket_idname = 'NodeSocketFloatDistance'
n44 = _N.new('NodeReroute'); n44.name = 'Reroute.051'; n44.location = (-100, 20)
n44.width = 16
n44.socket_idname = 'NodeSocketInt'
n45 = _N.new('NodeReroute'); n45.name = 'Reroute.050'; n45.location = (-60, 0)
n45.width = 16
n45.socket_idname = 'NodeSocketFloatDistance'
n46 = _N.new('NodeReroute'); n46.name = 'Reroute.021'; n46.location = (-100, -20)
n46.width = 16
n46.socket_idname = 'NodeSocketFloat'
n47 = _N.new('NodeReroute'); n47.name = 'Reroute.072'; n47.location = (-460, 40)
n47.width = 16
n47.socket_idname = 'NodeSocketFloat'
n48 = _N.new('NodeReroute'); n48.name = 'Reroute.087'; n48.location = (-500, -140)
n48.width = 16
n48.socket_idname = 'NodeSocketFloat'
n49 = _N.new('NodeReroute'); n49.name = 'Reroute.017'; n49.location = (-400, -1200)
n49.width = 16
n49.socket_idname = 'NodeSocketFloat'
n50 = _N.new('NodeReroute'); n50.name = 'Reroute.088'; n50.location = (-400, -120)
n50.width = 16
n50.socket_idname = 'NodeSocketFloat'
n51 = _N.new('NodeReroute'); n51.name = 'Reroute.018'; n51.location = (-340, -100)
n51.width = 16
n51.socket_idname = 'NodeSocketFloat'
n52 = _N.new('NodeReroute'); n52.name = 'Reroute.019'; n52.location = (-320, -80)
n52.width = 16
n52.socket_idname = 'NodeSocketFloat'
n53 = _N.new('NodeReroute'); n53.name = 'Reroute.090'; n53.location = (-340, -880)
n53.width = 16
n53.socket_idname = 'NodeSocketFloat'
n54 = _N.new('NodeReroute'); n54.name = 'Reroute.089'; n54.location = (-320, -850)
n54.width = 16
n54.socket_idname = 'NodeSocketFloat'
n55 = _N.new('NodeReroute'); n55.name = 'Reroute.084'; n55.location = (-500, -1360)
n55.width = 16
n55.socket_idname = 'NodeSocketFloat'
n56 = _N.new('NodeReroute'); n56.name = 'Reroute.079'; n56.location = (2180, -820)
n56.width = 16
n56.socket_idname = 'NodeSocketFloat'
n57 = _N.new('NodeReroute'); n57.name = 'Reroute.086'; n57.location = (-460, -40)
n57.width = 16
n57.socket_idname = 'NodeSocketFloatDistance'
n58 = _N.new('NodeReroute'); n58.name = 'Reroute.094'; n58.location = (-160, -1140)
n58.width = 16
n58.socket_idname = 'NodeSocketFloat'
n59 = _N.new('NodeReroute'); n59.name = 'Reroute.093'; n59.location = (-160, -60)
n59.width = 16
n59.socket_idname = 'NodeSocketFloat'
n60 = _N.new('NodeReroute'); n60.name = 'Reroute.091'; n60.location = (670, -858)
n60.width = 16
n60.socket_idname = 'NodeSocketFloat'
n61 = _N.new('NodeReroute'); n61.name = 'Reroute.092'; n61.location = (1268, -886)
n61.width = 16
n61.socket_idname = 'NodeSocketFloat'
n62 = _N.new('NodeReroute'); n62.name = 'Reroute.005'; n62.location = (3961, 1466)
n62.width = 16
n62.socket_idname = 'NodeSocketGeometry'
n63 = _N.new('NodeReroute'); n63.name = 'Reroute.106'; n63.location = (3965, 554)
n63.width = 16
n63.socket_idname = 'NodeSocketGeometry'
n64 = _N.new('GeometryNodeJoinGeometry'); n64.name = 'Join Geometry'; n64.location = (4503, 607)
n64.width = 135
n65 = _N.new('NodeReroute'); n65.name = 'Reroute.108'; n65.location = (4104, 539)
n65.width = 16
n65.socket_idname = 'NodeSocketGeometry'
n66 = _N.new('NodeReroute'); n66.name = 'Reroute.109'; n66.location = (4257, 532)
n66.width = 16
n66.socket_idname = 'NodeSocketGeometry'
n67 = _N.new('NodeReroute'); n67.name = 'Reroute.008'; n67.location = (4257, 342)
n67.width = 16
n67.socket_idname = 'NodeSocketGeometry'
n68 = _N.new('NodeReroute'); n68.name = 'Reroute.107'; n68.location = (3960, -1049)
n68.width = 16
n68.socket_idname = 'NodeSocketGeometry'
n69 = _N.new('NodeReroute'); n69.name = 'Reroute.113'; n69.location = (4456, -1007)
n69.width = 16
n69.socket_idname = 'NodeSocketGeometry'
n70 = _N.new('NodeReroute'); n70.name = 'Reroute.111'; n70.location = (4455, -1200)
n70.width = 16
n70.socket_idname = 'NodeSocketGeometry'
n71 = _N.new('NodeReroute'); n71.name = 'Reroute.009'; n71.location = (6647, 1285)
n71.width = 16
n71.socket_idname = 'NodeSocketGeometry'
n72 = _N.new('NodeReroute'); n72.name = 'Reroute.010'; n72.location = (7267, -1006)
n72.width = 16
n72.socket_idname = 'NodeSocketGeometry'
n73 = _N.new('GeometryNodeInputPosition'); n73.name = 'Position.005'; n73.location = (30, -223)
n74 = _N.new('NodeReroute'); n74.name = 'Reroute.007'; n74.location = (4124, -1204)
n74.width = 16
n74.socket_idname = 'NodeSocketGeometry'
n75 = _N.new('GeometryNodeCaptureAttribute'); n75.name = 'Capture Attribute.001'; n75.location = (30, -40)
n75.capture_items.clear()
n75.domain = 'FACE'
n76 = _N.new('GeometryNodeJoinGeometry'); n76.name = 'Join Geometry.002'; n76.location = (7251, 610)
n76.width = 135
n77 = _N.new('NodeGroupOutput'); n77.name = 'Group Output'; n77.location = (7549, 619)
n78 = _N.new('ShaderNodeMapRange'); n78.name = 'Map Range'; n78.location = (888, -503)
n78.hide = True
n78.inputs[1].default_value = 0.3
n79 = _N.new('ShaderNodeSeparateXYZ'); n79.name = 'Separate XYZ.002'; n79.location = (715, -458)
n80 = _N.new('GeometryNodeInputNormal'); n80.name = 'Normal'; n80.location = (540, -452)
n80.legacy_corner_normals = True
n81 = _N.new('FunctionNodeRandomValue'); n81.name = 'Random Value.002'; n81.location = (1584, -611)
n81.inputs[2].default_value = 1.5
n81.inputs[3].default_value = 2.0
n82 = _N.new('GeometryNodeInstanceOnPoints'); n82.name = 'Instance on Points'; n82.location = (1993, -163)
n83 = _N.new('GeometryNodeDistributePointsOnFaces'); n83.name = 'Distribute Points on Faces'; n83.location = (1575, -51)
n83.distribute_method = 'POISSON'
n83.use_legacy_normal = True
n83.inputs[2].default_value = 0.07
n84 = _N.new('ShaderNodeMath'); n84.name = 'Math.011'; n84.location = (1290, -254)
n84.operation = 'MULTIPLY'
n84.inputs[2].default_value = 0.0
n85 = _N.new('ShaderNodeSeparateXYZ'); n85.name = 'Separate XYZ.010'; n85.location = (509, -615)
n85.hide = True
n86 = _N.new('NodeReroute'); n86.name = 'Reroute.122'; n86.location = (1960, -150)
n86.label = 'Take faces rotation to "conform" to sourface'
n86.width = 16
n87 = _N.new('NodeReroute'); n87.name = 'Reroute.125'; n87.location = (1608, -579)
n87.label = 'Adds an external object'
n87.width = 16
n88 = _N.new('NodeReroute'); n88.name = 'Reroute.124'; n88.location = (1605, -834)
n88.label = 'A bit of random size'
n88.width = 16
n89 = _N.new('NodeReroute'); n89.name = 'Reroute.123'; n89.location = (2005, -735)
n89.label = 'Rotate mostly on local Z and a bit on the other axis'
n89.width = 16
n90 = _N.new('GeometryNodeObjectInfo'); n90.name = 'Object Info.001'; n90.location = (1584, -346)
n90.inputs[0].default_value = ob_chip
n90.inputs[1].default_value = True
n91 = _N.new('FunctionNodeRandomValue'); n91.name = 'Random Value.003'; n91.location = (1991, -408)
n91.data_type = 'FLOAT_VECTOR'
n91.inputs[0].default_value = (-0.1, -0.1, -3.142)
n91.inputs[1].default_value = (0.1, 0.1, 3.142)
n91.inputs[2].default_value = 0.8
n92 = _N.new('NodeReroute'); n92.name = 'Reroute.121'; n92.location = (1556, -46)
n92.label = 'Posisson disk to have less overlapping'
n92.width = 16
n93 = _N.new('NodeReroute'); n93.name = 'Reroute.118'; n93.location = (1225, -255)
n93.label = 'Removes sprinkles where cream and dough are touching'
n93.width = 16
n94 = _N.new('ShaderNodeMapRange'); n94.name = 'Map Range.004'; n94.location = (814, -637)
n94.inputs[3].default_value = 1.0
n94.inputs[4].default_value = 0.0
n95 = _N.new('NodeReroute'); n95.name = 'Reroute.120'; n95.location = (785, -639)
n95.label = 'Mask: less particles when reaching the top'
n95.width = 16
n96 = _N.new('NodeReroute'); n96.name = 'Reroute.119'; n96.location = (796, -442)
n96.label = 'Mask:_ Faces facing UP / positive Z'
n96.width = 16
n97 = _N.new('GeometryNodeInputPosition'); n97.name = 'Position.002'; n97.location = (310, -586)
n98 = _N.new('NodeReroute'); n98.name = 'Reroute.117'; n98.location = (641, -230)
n98.label = 'Mask: More distance than this will be 1, rest will be 0'
n98.width = 16
n99 = _N.new('NodeReroute'); n99.name = 'Reroute.115'; n99.location = (47, -410)
n99.width = 16
n99.socket_idname = 'NodeSocketVector'
n100 = _N.new('NodeReroute'); n100.name = 'Reroute.114'; n100.location = (262, -778)
n100.width = 16
n100.socket_idname = 'NodeSocketGeometry'
n101 = _N.new('GeometryNodeBoundBox'); n101.name = 'Bounding Box.002'; n101.location = (312, -673)
n102 = _N.new('ShaderNodeSeparateXYZ'); n102.name = 'Separate XYZ.003'; n102.location = (510, -685)
n102.hide = True
n103 = _N.new('ShaderNodeSeparateXYZ'); n103.name = 'Separate XYZ.009'; n103.location = (510, -731)
n103.hide = True
n104 = _N.new('GeometryNodeJoinGeometry'); n104.name = 'Join Geometry.001'; n104.location = (30, -40)
n104.width = 135
n105 = _N.new('NodeReroute'); n105.name = 'Reroute.112'; n105.location = (260, -172)
n105.width = 16
n105.socket_idname = 'NodeSocketGeometry'
n106 = _N.new('ShaderNodeMath'); n106.name = 'Math.007'; n106.location = (1067, -481)
n106.operation = 'MULTIPLY'
n106.inputs[2].default_value = 0.0
n107 = _N.new('NodeReroute'); n107.name = 'Reroute.116'; n107.location = (324, -257)
n107.label = 'Gives a mask with the distance from Dough to Cream'
n107.width = 16
n108 = _N.new('GeometryNodeProximity'); n108.name = 'Geometry Proximity.001'; n108.location = (356, -268)
n108.target_element = 'POINTS'
n109 = _N.new('ShaderNodeMath'); n109.name = 'Math.006'; n109.location = (665, -231)
n109.operation = 'GREATER_THAN'
n109.use_clamp = True
n109.inputs[1].default_value = 0.13
n110 = _N.new('GeometryNodeRotateInstances'); n110.name = 'Rotate Instances'; n110.location = (2242, -151)
n111 = _N.new('NodeGroupInput'); n111.name = 'Group Input.002'; n111.location = (1280, -480)
n112 = _N.new('ShaderNodeMath'); n112.name = 'Math.013'; n112.location = (1280, -851)
n112.hide = True
n112.operation = 'MULTIPLY'
n112.inputs[1].default_value = 100.0
n113 = _N.new('NodeReroute'); n113.name = 'Reroute.110'; n113.location = (1495, -132)
n113.width = 16
n113.socket_idname = 'NodeSocketGeometry'
n114 = _N.new('GeometryNodeInputPosition'); n114.name = 'Position.003'; n114.location = (273, -222)
n115 = _N.new('GeometryNodeInstanceOnPoints'); n115.name = 'Instance on Points.001'; n115.location = (1213, -68)
n116 = _N.new('GeometryNodeObjectInfo'); n116.name = 'Object Info'; n116.location = (784, -472)
n116.inputs[0].default_value = ob_chip
n116.inputs[1].default_value = True
n117 = _N.new('GeometryNodeMeshGrid'); n117.name = 'Grid'; n117.location = (276, -57)
n117.inputs[0].default_value = 10.0
n117.inputs[1].default_value = 10.0
n117.inputs[2].default_value = 100
n117.inputs[3].default_value = 100
n118 = _N.new('FunctionNodeRandomValue'); n118.name = 'Random Value'; n118.location = (783, -396)
n118.hide = True
n118.data_type = 'FLOAT_VECTOR'
n118.inputs[0].default_value = (0.0, 0.0, -3.142)
n118.inputs[1].default_value = (0.0, 0.0, 3.142)
n119 = _N.new('FunctionNodeRandomValue'); n119.name = 'Random Value.001'; n119.location = (783, -430)
n119.hide = True
n119.inputs[0].default_value = (0.0, 0.0, -3.142)
n119.inputs[1].default_value = (0.0, 0.0, 3.142)
n119.inputs[2].default_value = 1.8
n119.inputs[3].default_value = 2.0
n120 = _N.new('ShaderNodeMapRange'); n120.name = 'Map Range.006'; n120.location = (270, -400)
n120.inputs[2].default_value = 5.0
n120.inputs[3].default_value = 1.0
n120.inputs[4].default_value = 0.0
n121 = _N.new('GeometryNodeTransform'); n121.name = 'Transform.003'; n121.location = (478, -96)
n121.hide = True
n121.inputs[1].default_value = (0.0, 0.0, 0.02)
n122 = _N.new('NodeReroute'); n122.name = 'Reroute.126'; n122.location = (251, -46)
n122.label = 'Create a "plane" to instance the sprinkles'
n122.width = 16
n123 = _N.new('ShaderNodeVectorMath'); n123.name = 'Vector Math.006'; n123.location = (271, -284)
n123.operation = 'LENGTH'
n124 = _N.new('NodeGroupInput'); n124.name = 'Group Input.001'; n124.location = (30, -224)
n125 = _N.new('ShaderNodeMath'); n125.name = 'Math.012'; n125.location = (469, -180)
n125.operation = 'GREATER_THAN'
n126 = _N.new('GeometryNodeDistributePointsOnFaces'); n126.name = 'Distribute Points on Faces.001'; n126.location = (756, -92)
n126.distribute_method = 'POISSON'
n126.use_legacy_normal = True
n126.inputs[2].default_value = 0.07
n126.inputs[6].default_value = 50
n127 = _N.new('ShaderNodeMath'); n127.name = 'Math.014'; n127.location = (267, -650)
n127.hide = True
n127.operation = 'MULTIPLY'
n127.inputs[1].default_value = 4.0
n128 = _N.new('NodeReroute'); n128.name = 'Reroute.128'; n128.location = (474, -172)
n128.label = 'Mask sprinkles closer than radius'
n128.width = 16
n129 = _N.new('NodeReroute'); n129.name = 'Reroute.129'; n129.location = (490, -416)
n129.label = 'Mask sprinkles fade with distance'
n129.width = 16
n129.socket_idname = 'NodeSocketFloat'
n130 = _N.new('NodeReroute'); n130.name = 'Reroute.127'; n130.location = (498, -82)
n130.label = 'move it above the floor'
n130.width = 16
n131 = _N.new('NodeReroute'); n131.name = 'Reroute.130'; n131.location = (795, -78)
n131.label = 'Creates points to to later instance elements'
n131.width = 16
n132 = _N.new('NodeReroute'); n132.name = 'Reroute.131'; n132.location = (1188, -62)
n132.label = 'Instance Sprinkles'
n132.width = 16
n133 = _N.new('NodeReroute'); n133.name = 'Reroute.132'; n133.location = (795, -382)
n133.label = 'Adds random rotation and size'
n133.width = 16
n134 = _N.new('NodeGroupInput'); n134.name = 'Group Input'; n134.location = (-1120, 140)
n134.width = 264
n135 = _N.new('NodeReroute'); n135.name = 'Reroute.025'; n135.location = (460, -240)
n135.width = 16
n135.socket_idname = 'NodeSocketVector'
n136 = _N.new('GeometryNodeSetPosition'); n136.name = 'Set Position.006'; n136.location = (30, -40)
n137 = _N.new('ShaderNodeCombineXYZ'); n137.name = 'Combine XYZ.004'; n137.location = (190, -40)
n138 = _N.new('NodeReroute'); n138.name = 'Reroute.006'; n138.location = (460, -460)
n138.width = 16
n138.socket_idname = 'NodeSocketVector'
n139 = _N.new('ShaderNodeMath'); n139.name = 'Math.008'; n139.location = (30, -40)
n139.operation = 'MULTIPLY'
n140 = _N.new('NodeReroute'); n140.name = 'Reroute.002'; n140.location = (100, -340)
n140.width = 16
n140.socket_idname = 'NodeSocketFloatDistance'
n141 = _N.new('GeometryNodeInputNormal'); n141.name = 'Normal.001'; n141.location = (30, -40)
n141.legacy_corner_normals = True
n142 = _N.new('ShaderNodeSeparateXYZ'); n142.name = 'Separate XYZ.001'; n142.location = (30, -100)
n143 = _N.new('ShaderNodeMath'); n143.name = 'Math.003'; n143.location = (190, -40)
n143.operation = 'COMPARE'
n143.inputs[1].default_value = 1.0
n143.inputs[2].default_value = 0.0
n144 = _N.new('NodeReroute'); n144.name = 'Reroute'; n144.location = (809, -957)
n144.width = 16
n144.socket_idname = 'NodeSocketFloat'
n145 = _N.new('ShaderNodeMath'); n145.name = 'Math.001'; n145.location = (30, -40)
n145.operation = 'SNAP'
n145.inputs[1].default_value = 2.0
n145.inputs[2].default_value = 0.0
n146 = _N.new('NodeReroute'); n146.name = 'Reroute.026'; n146.location = (720, -160)
n146.label = 'We need the index before we delete geometry'
n146.width = 16
n147 = _N.new('NodeReroute'); n147.name = 'Reroute.028'; n147.location = (880, -760)
n147.width = 16
n147.socket_idname = 'NodeSocketFloat'
n148 = _N.new('NodeReroute'); n148.name = 'Reroute.029'; n148.location = (880, -295)
n148.width = 16
n148.socket_idname = 'NodeSocketFloat'
n149 = _N.new('NodeReroute'); n149.name = 'Reroute.027'; n149.location = (980, -160)
n149.label = 'Removes top faces of the cylinder'
n149.width = 16
n150 = _N.new('NodeReroute'); n150.name = 'Reroute.030'; n150.location = (1160, -660)
n150.label = 'Checker / alternate selection'
n150.width = 16
n151 = _N.new('NodeReroute'); n151.name = 'Reroute.031'; n151.location = (1160, -300)
n151.label = 'Scales only on X and Y'
n151.width = 16
n152 = _N.new('NodeReroute'); n152.name = 'Reroute.033'; n152.location = (1320, -500)
n152.width = 16
n152.socket_idname = 'NodeSocketFloat'
n153 = _N.new('NodeReroute'); n153.name = 'Reroute.035'; n153.location = (920, -240)
n153.width = 16
n153.socket_idname = 'NodeSocketInt'
n154 = _N.new('NodeReroute'); n154.name = 'Reroute.032'; n154.location = (1380, -120)
n154.label = 'Creates the cup folds / waves'
n154.width = 16
n155 = _N.new('NodeReroute'); n155.name = 'Reroute.036'; n155.location = (1560, -220)
n155.label = 'Uses BBox to get min and max positions'
n155.width = 16
n156 = _N.new('NodeReroute'); n156.name = 'Reroute.037'; n156.location = (1740, -260)
n156.label = 'We only need Z values'
n156.width = 16
n157 = _N.new('NodeReroute'); n157.name = 'Reroute.039'; n157.location = (1880, -300)
n157.width = 16
n157.socket_idname = 'NodeSocketFloat'
n158 = _N.new('NodeReroute'); n158.name = 'Reroute.001'; n158.location = (1840, -960)
n158.width = 16
n158.socket_idname = 'NodeSocketFloat'
n159 = _N.new('GeometryNodeDeleteGeometry'); n159.name = 'Delete Geometry'; n159.location = (960, -160)
n159.domain = 'FACE'
n160 = _N.new('GeometryNodeInputIndex'); n160.name = 'Index.004'; n160.location = (500, -340)
n161 = _N.new('GeometryNodeMeshCylinder'); n161.name = 'Cylinder.001'; n161.location = (280, -160)
n161.inputs[2].default_value = 3
n162 = _N.new('ShaderNodeCombineXYZ'); n162.name = 'Combine XYZ'; n162.location = (969, -431)
n162.inputs[0].default_value = 0.93
n162.inputs[1].default_value = 0.93
n162.inputs[2].default_value = 1.0
n163 = _N.new('GeometryNodeInputPosition'); n163.name = 'Position.001'; n163.location = (971, -358)
n164 = _N.new('ShaderNodeMath'); n164.name = 'Math'; n164.location = (1149, -464)
n164.operation = 'PINGPONG'
n164.inputs[1].default_value = 1.0
n165 = _N.new('GeometryNodeBoundBox'); n165.name = 'Bounding Box'; n165.location = (1560, -220)
n166 = _N.new('GeometryNodeSetPosition'); n166.name = 'Set Position.001'; n166.location = (2440, -120)
n167 = _N.new('GeometryNodeInputPosition'); n167.name = 'Position'; n167.location = (1380, -500)
n168 = _N.new('NodeReroute'); n168.name = 'Reroute.038'; n168.location = (1940, -220)
n168.label = 'Changes Z range to a 1 to N range based on BBox'
n168.width = 16
n169 = _N.new('NodeReroute'); n169.name = 'Reroute.041'; n169.location = (1840, -480)
n169.label = 'N'
n169.width = 16
n169.socket_idname = 'NodeSocketFloat'
n170 = _N.new('ShaderNodeMapRange'); n170.name = 'Map Range.001'; n170.location = (1960, -280)
n170.inputs[3].default_value = 1.0
n171 = _N.new('ShaderNodeSeparateXYZ'); n171.name = 'Separate XYZ.006'; n171.location = (1720, -280)
n171.hide = True
n172 = _N.new('ShaderNodeSeparateXYZ'); n172.name = 'Separate XYZ.005'; n172.location = (1720, -320)
n172.hide = True
n173 = _N.new('ShaderNodeSeparateXYZ'); n173.name = 'Separate XYZ.007'; n173.location = (1560, -360)
n174 = _N.new('ShaderNodeVectorMath'); n174.name = 'Vector Math'; n174.location = (1148, -317)
n174.operation = 'MULTIPLY'
n175 = _N.new('GeometryNodeCaptureAttribute'); n175.name = 'Capture Attribute'; n175.location = (720, -180)
n175.capture_items.clear()
n176 = _N.new('GeometryNodeSetPosition'); n176.name = 'Set Position'; n176.location = (1380, -140)
n177 = _N.new('NodeReroute'); n177.name = 'Reroute.034'; n177.location = (1320, -220)
n177.width = 16
n177.socket_idname = 'NodeSocketFloat'
n178 = _N.new('NodeReroute'); n178.name = 'Reroute.014'; n178.location = (919, -577)
n178.width = 16
n178.socket_idname = 'NodeSocketInt'
n179 = _N.new('ShaderNodeVectorMath'); n179.name = 'Vector Math.004'; n179.location = (2140, -280)
n179.operation = 'SCALE'
n180 = _N.new('NodeReroute'); n180.name = 'Reroute.012'; n180.location = (2120, -540)
n180.width = 16
n180.socket_idname = 'NodeSocketVector'
n181 = _N.new('GeometryNodeSplitEdges'); n181.name = 'Split Edges'; n181.location = (2640, -220)
n182 = _N.new('NodeReroute'); n182.name = 'Reroute.042'; n182.location = (1940, -260)
n182.label = 'N will determine the scale on the lower Z point (cup base)'
n182.width = 16
n183 = _N.new('NodeReroute'); n183.name = 'Reroute.044'; n183.location = (2480, -100)
n183.label = 'Scales the Base'
n183.width = 16
n184 = _N.new('NodeReroute'); n184.name = 'Reroute.043'; n184.location = (2660, -200)
n184.label = 'Splits base edges to fix normals when subdivided'
n184.width = 16
n185 = _N.new('NodeReroute'); n185.name = 'Reroute.045'; n185.location = (2860, -246)
n185.label = 'Rounds the folds a bit (crease controls how much)'
n185.width = 16
n186 = _N.new('GeometryNodeSetShadeSmooth'); n186.name = 'Set Shade Smooth.001'; n186.location = (3120, -260)
n187 = _N.new('GeometryNodeSetMaterial'); n187.name = 'Set Material.001'; n187.location = (3280, -260)
n188 = _N.new('ShaderNodeSeparateXYZ'); n188.name = 'Separate XYZ.004'; n188.location = (30, -40)
n189 = _N.new('ShaderNodeMath'); n189.name = 'Math.009'; n189.location = (190, -40)
n189.operation = 'COMPARE'
n189.inputs[1].default_value = -3.725e-09
n189.inputs[2].default_value = 0.0
n190 = _N.new('NodeGroupInput'); n190.name = 'Group Input.003'; n190.location = (2896, -433)
n190.width = 264
n191 = _N.new('ShaderNodeSeparateXYZ'); n191.name = 'Separate XYZ'; n191.location = (190, -70)
n192 = _N.new('NodeReroute'); n192.name = 'Reroute.053'; n192.location = (370, -130)
n192.width = 16
n192.socket_idname = 'NodeSocketVector'
n193 = _N.new('GeometryNodeInputNormal'); n193.name = 'Normal.002'; n193.location = (30, -70)
n193.legacy_corner_normals = True
n194 = _N.new('GeometryNodeSubdivisionSurface'); n194.name = 'Subdivision Surface.004'; n194.location = (668, -44)
n194.inputs[1].default_value = 3
n194.inputs[4].default_value = False
n195 = _N.new('GeometryNodeInputPosition'); n195.name = 'Position.006'; n195.location = (188, -224)
n196 = _N.new('GeometryNodeSetPosition'); n196.name = 'Set Position.002'; n196.location = (508, -44)
n197 = _N.new('ShaderNodeVectorMath'); n197.name = 'Vector Math.002'; n197.location = (348, -164)
n197.operation = 'NORMALIZE'
n198 = _N.new('GeometryNodeSubdivideMesh'); n198.name = 'Mesh Subdivide'; n198.location = (349, -42)
n198.inputs[1].default_value = 3
n199 = _N.new('GeometryNodeMeshCube'); n199.name = 'Cube'; n199.location = (30, -40)
n200 = _N.new('GeometryNodeRealizeInstances'); n200.name = 'Realize Instances.002'; n200.location = (193, -40)
n201 = _N.new('ShaderNodeVectorMath'); n201.name = 'Vector Math.008'; n201.location = (268, -66)
n201.operation = 'SUBTRACT'
n201.inputs[1].default_value = (0.5, 0.5, 0.5)
n202 = _N.new('GeometryNodeTransform'); n202.name = 'Transform.001'; n202.location = (1048, -686)
n203 = _N.new('ShaderNodeVectorMath'); n203.name = 'Vector Math.007'; n203.location = (400, -40)
n203.operation = 'SCALE'
n204 = _N.new('ShaderNodeTexNoise'); n204.name = 'Noise Texture'; n204.location = (108, -46)
n204.inputs[2].default_value = 10.0
n204.inputs[3].default_value = 0.0
n204.inputs[4].default_value = 0.0
n205 = _N.new('ShaderNodeVectorMath'); n205.name = 'Vector Math.003'; n205.location = (448, -166)
n205.operation = 'MULTIPLY'
n206 = _N.new('NodeReroute'); n206.name = 'Reroute.055'; n206.location = (288, -46)
n206.label = 'Changes Scale to have Negative and Positive values'
n206.width = 16
n207 = _N.new('ShaderNodeCombineXYZ'); n207.name = 'Combine XYZ.003'; n207.location = (228, -326)
n208 = _N.new('NodeReroute'); n208.name = 'Reroute.057'; n208.location = (468, -146)
n208.label = 'Cotrols the strenght of the effect'
n208.width = 16
n209 = _N.new('NodeReroute'); n209.name = 'Reroute.060'; n209.location = (688, -1106)
n209.width = 16
n209.socket_idname = 'NodeSocketFloat'
n210 = _N.new('ShaderNodeCombineXYZ'); n210.name = 'Combine XYZ.005'; n210.location = (748, -1006)
n211 = _N.new('NodeReroute'); n211.name = 'Reroute.061'; n211.location = (928, -1046)
n211.width = 16
n211.socket_idname = 'NodeSocketVector'
n212 = _N.new('NodeReroute'); n212.name = 'Reroute.062'; n212.location = (928, -766)
n212.width = 16
n212.socket_idname = 'NodeSocketVector'
n213 = _N.new('NodeReroute'); n213.name = 'Reroute.064'; n213.location = (988, -866)
n213.width = 16
n213.socket_idname = 'NodeSocketVector'
n214 = _N.new('NodeReroute'); n214.name = 'Reroute.063'; n214.location = (988, -986)
n214.width = 16
n214.socket_idname = 'NodeSocketVector'
n215 = _N.new('NodeReroute'); n215.name = 'Reroute.065'; n215.location = (748, -1166)
n215.label = 'Uses Cup height to set the dough position'
n215.width = 16
n216 = _N.new('NodeReroute'); n216.name = 'Reroute.067'; n216.location = (1228, -466)
n216.width = 16
n216.socket_idname = 'NodeSocketVector'
n217 = _N.new('NodeReroute'); n217.name = 'Reroute.052'; n217.location = (808, -206)
n217.width = 16
n217.socket_idname = 'NodeSocketVector'
n218 = _N.new('NodeReroute'); n218.name = 'Reroute.071'; n218.location = (1648, -526)
n218.label = 'Cup Geometry'
n218.width = 16
n218.socket_idname = 'NodeSocketGeometry'
n219 = _N.new('ShaderNodeMapRange'); n219.name = 'Map Range.005'; n219.location = (1888, -406)
n219.inputs[2].default_value = 0.2
n219.inputs[3].default_value = 1.0
n219.inputs[4].default_value = 0.0
n220 = _N.new('NodeReroute'); n220.name = 'Reroute.004'; n220.location = (48, -1086)
n220.width = 16
n220.socket_idname = 'NodeSocketFloatDistance'
n221 = _N.new('ShaderNodeCombineXYZ'); n221.name = 'Combine XYZ.002'; n221.location = (108, -966)
n222 = _N.new('GeometryNodeBoundBox'); n222.name = 'Bounding Box.001'; n222.location = (3148, -846)
n223 = _N.new('NodeReroute'); n223.name = 'Reroute.068'; n223.location = (1228, -786)
n223.width = 16
n223.socket_idname = 'NodeSocketVector'
n224 = _N.new('NodeReroute'); n224.name = 'Reroute.058'; n224.location = (248, -326)
n224.label = 'Affects only Z position'
n224.width = 16
n225 = _N.new('NodeReroute'); n225.name = 'Reroute.054'; n225.location = (1268, -646)
n225.label = 'Selection only uses Boolean values thats why we mask it instead'
n225.width = 16
n226 = _N.new('GeometryNodeProximity'); n226.name = 'Geometry Proximity'; n226.location = (1728, -426)
n227 = _N.new('GeometryNodeSetPosition'); n227.name = 'Set Position.004'; n227.location = (1288, -666)
n228 = _N.new('NodeReroute'); n228.name = 'Reroute.081'; n228.location = (1748, -386)
n228.label = 'Mask based on the distance to the cup faces'
n228.width = 16
n229 = _N.new('GeometryNodeInputPosition'); n229.name = 'Position.004'; n229.location = (1708, -906)
n230 = _N.new('ShaderNodeMix'); n230.name = 'Mix'; n230.location = (2228, -746)
n230.data_type = 'RGBA'
n231 = _N.new('GeometryNodeSetPosition'); n231.name = 'Set Position.005'; n231.location = (2548, -646)
n232 = _N.new('GeometryNodeSubdivisionSurface'); n232.name = 'Subdivision Surface.002'; n232.location = (2728, -646)
n232.inputs[4].default_value = False
n233 = _N.new('GeometryNodeSetShadeSmooth'); n233.name = 'Set Shade Smooth'; n233.location = (2928, -646)
n234 = _N.new('NodeReroute'); n234.name = 'Reroute.082'; n234.location = (2228, -746)
n234.label = 'Mixes 2 widths based on the distance to the cup sourface'
n234.width = 16
n235 = _N.new('ShaderNodeSeparateXYZ'); n235.name = 'Separate XYZ.008'; n235.location = (3308, -846)
n236 = _N.new('NodeReroute'); n236.name = 'Reroute.083'; n236.location = (3168, -826)
n236.label = 'Captures the Dough maximum point in Z to use in Cream position'
n236.width = 16
n237 = _N.new('GeometryNodeSetMaterial'); n237.name = 'Set Material'; n237.location = (3308, -626)
n238 = _N.new('NodeReroute'); n238.name = 'Reroute.066'; n238.location = (108, -1126)
n238.label = 'Uses radius value to set X and Y scale'
n238.width = 16
n239 = _N.new('NodeGroupInput'); n239.name = 'Group Input.004'; n239.location = (2752, -878)
n239.width = 264
n240 = _N.new('ShaderNodeCombineXYZ'); n240.name = 'Combine XYZ.006'; n240.location = (265, -284)
n241 = _N.new('GeometryNodeTransform'); n241.name = 'Transform'; n241.location = (445, -84)
n242 = _N.new('NodeReroute'); n242.name = 'Reroute.078'; n242.location = (85, -344)
n242.width = 16
n242.socket_idname = 'NodeSocketFloatDistance'
n243 = _N.new('ShaderNodeVectorMath'); n243.name = 'Vector Math.005'; n243.location = (1745, -324)
n243.operation = 'SCALE'
n243.inputs[1].default_value = (0.0, 0.0, 0.24)
n244 = _N.new('GeometryNodeCurveSpiral'); n244.name = 'Spiral'; n244.location = (265, -84)
n244.inputs[3].default_value = 0.0
n245 = _N.new('GeometryNodeSubdivisionSurface'); n245.name = 'Subdivision Surface.001'; n245.location = (2693, -228)
n245.inputs[1].default_value = 2
n245.inputs[2].default_value = 0.1692
n245.inputs[4].default_value = False
n246 = _N.new('ShaderNodeMath'); n246.name = 'Math.004'; n246.location = (58, -71)
n246.operation = 'MULTIPLY'
n246.inputs[2].default_value = 0.0
n247 = _N.new('NodeReroute'); n247.name = 'Reroute.011'; n247.location = (39, -73)
n247.label = 'Uses radius + Cream Width result for the radius'
n247.width = 16
n248 = _N.new('GeometryNodeSplineParameter'); n248.name = 'Curve Parameter'; n248.location = (67, -447)
n249 = _N.new('NodeReroute'); n249.name = 'Reroute.095'; n249.location = (36, -451)
n249.label = 'Factor = A 0 to 1 scale that goes from curve start to finish'
n249.width = 16
n250 = _N.new('NodeReroute'); n250.name = 'Reroute.096'; n250.location = (290, -847)
n250.label = 'Changes the radius along the curve length. '
n250.width = 16
n251 = _N.new('NodeReroute'); n251.name = 'Reroute.097'; n251.location = (552, -846)
n251.label = 'Ends are at 0 value to close them'
n251.width = 16
n252 = _N.new('ShaderNodeMath'); n252.name = 'Math.005'; n252.location = (922, -178)
n252.operation = 'MULTIPLY'
n252.inputs[2].default_value = 0.0
n253 = _N.new('ShaderNodeRGBCurve'); n253.name = 'RGB Curves.001'; n253.location = (262, -492)
n253.width = 575
_c = n253.mapping.curves[3]
while len(_c.points) > 2: _c.points.remove(_c.points[-1])
_c.points[0].location = (0.0, 0.0); _c.points[0].handle_type = 'AUTO'
_c.points[1].location = (0.07401, 0.53125); _c.points[1].handle_type = 'AUTO'
_p = _c.points.new(0.15343, 0.825); _p.handle_type = 'AUTO'
_p = _c.points.new(0.26354, 0.85625); _p.handle_type = 'AUTO'
_p = _c.points.new(0.3556, 0.91875); _p.handle_type = 'AUTO'
_p = _c.points.new(0.49819, 0.80625); _p.handle_type = 'AUTO'
_p = _c.points.new(0.63177, 0.9125); _p.handle_type = 'AUTO'
_p = _c.points.new(0.73827, 0.9125); _p.handle_type = 'AUTO'
_p = _c.points.new(0.78339, 0.875); _p.handle_type = 'AUTO'
_p = _c.points.new(0.83393, 0.8); _p.handle_type = 'AUTO'
_p = _c.points.new(0.90975, 0.75625); _p.handle_type = 'AUTO'
_p = _c.points.new(0.95668, 0.48125); _p.handle_type = 'AUTO'
_p = _c.points.new(1.0, 0.0); _p.handle_type = 'AUTO'
n253.mapping.update()
n254 = _N.new('ShaderNodeCombineXYZ'); n254.name = 'Combine XYZ.001'; n254.location = (1389, -602)
n255 = _N.new('NodeReroute'); n255.name = 'Reroute.013'; n255.location = (463, -77)
n255.label = 'Adds an offset in Z position'
n255.width = 16
n256 = _N.new('GeometryNodeSetCurveRadius'); n256.name = 'Set Curve Radius'; n256.location = (1104, -58)
n257 = _N.new('NodeReroute'); n257.name = 'Reroute.100'; n257.location = (1293, -706)
n257.width = 16
n257.socket_idname = 'NodeSocketFloat'
n258 = _N.new('NodeReroute'); n258.name = 'Reroute.099'; n258.location = (1081, -55)
n258.label = 'Sets the radius based on our values'
n258.width = 16
n259 = _N.new('ShaderNodeMapRange'); n259.name = 'Map Range.002'; n259.location = (1395, -364)
n259.inputs[1].default_value = 0.9
n260 = _N.new('NodeReroute'); n260.name = 'Reroute.098'; n260.location = (937, -377)
n260.label = 'Multiplies the radius to have control over it'
n260.width = 16
n261 = _N.new('NodeReroute'); n261.name = 'Reroute.101'; n261.location = (1361, -364)
n261.label = 'Selects the last 10% of the curve and creates a 0 to 1 scale'
n261.width = 16
n262 = _N.new('NodeReroute'); n262.name = 'Reroute.102'; n262.location = (1429, -756)
n262.label = 'Adds a value on Z'
n262.width = 16
n263 = _N.new('GeometryNodeSetPosition'); n263.name = 'Set Position.003'; n263.location = (1993, -40)
n264 = _N.new('GeometryNodeCurveStar'); n264.name = 'Star'; n264.location = (1991, -260)
n264.inputs[1].default_value = 0.15
n264.inputs[2].default_value = 0.2
n265 = _N.new('NodeReroute'); n265.name = 'Reroute.103'; n265.location = (1765, -306)
n265.label = 'Moves the tip up using the mask'
n265.width = 16
n266 = _N.new('GeometryNodeTransform'); n266.name = 'Transform.002'; n266.location = (2513, -142)
n267 = _N.new('NodeReroute'); n267.name = 'Reroute.080'; n267.location = (2195, -445)
n267.width = 16
n267.socket_idname = 'NodeSocketFloat'
n268 = _N.new('ShaderNodeCombineXYZ'); n268.name = 'Combine XYZ.007'; n268.location = (2232, -342)
n269 = _N.new('GeometryNodeCurveToMesh'); n269.name = 'Curve to Mesh'; n269.location = (2243, -127)
n270 = _N.new('NodeReroute'); n270.name = 'Reroute.104'; n270.location = (2257, -113)
n270.label = 'Creates a mesh using a STAR profile'
n270.width = 16
n271 = _N.new('NodeReroute'); n271.name = 'Reroute.105'; n271.location = (2523, -124)
n271.label = 'Uses Dough top position to place the cream base'
n271.width = 16
n272 = _N.new('GeometryNodeSetMaterial'); n272.name = 'Set Material.002'; n272.location = (2871, -233)
n273 = _N.new('NodeGroupInput'); n273.name = 'Group Input.005'; n273.location = (2580, -436)
n273.width = 264
n274 = _N.new('GeometryNodeSubdivisionSurface'); n274.name = 'Subdivision Surface'; n274.location = (2890, -240)
n274.inputs[1].default_value = 2
n274.inputs[2].default_value = 0.4858
n274.inputs[4].default_value = False
n275 = _N.new('GeometryNodeInputNamedAttribute'); n275.name = 'Named Attribute'; n275.location = (2218, -127)
n275.inputs[0].default_value = 'radius'
n276 = _N.new('GeometryNodeSwitch'); n276.name = 'Switch'; n276.location = (2218, -127)
n276.input_type = 'FLOAT'
n276.inputs[1].default_value = 1.0
n0.parent = n16
n1.parent = n8
n2.parent = n7
n6.parent = n5
n9.parent = n8
n10.parent = n8
n11.parent = n8
n12.parent = n8
n13.parent = n8
n15.parent = n14
n16.parent = n14
n39.parent = n3
n40.parent = n3
n73.parent = n4
n75.parent = n4
n78.parent = n5
n79.parent = n5
n80.parent = n5
n81.parent = n5
n82.parent = n5
n83.parent = n5
n84.parent = n5
n85.parent = n5
n86.parent = n5
n87.parent = n5
n88.parent = n5
n89.parent = n5
n90.parent = n5
n91.parent = n5
n92.parent = n5
n93.parent = n5
n94.parent = n5
n95.parent = n5
n96.parent = n5
n97.parent = n5
n98.parent = n5
n99.parent = n5
n100.parent = n5
n101.parent = n5
n102.parent = n5
n103.parent = n5
n104.parent = n6
n105.parent = n5
n106.parent = n5
n107.parent = n5
n108.parent = n5
n109.parent = n5
n110.parent = n5
n111.parent = n5
n112.parent = n5
n113.parent = n7
n114.parent = n7
n115.parent = n7
n116.parent = n7
n117.parent = n7
n118.parent = n7
n119.parent = n7
n120.parent = n7
n121.parent = n7
n122.parent = n7
n123.parent = n7
n124.parent = n7
n125.parent = n7
n126.parent = n7
n127.parent = n7
n128.parent = n7
n129.parent = n7
n130.parent = n7
n131.parent = n7
n132.parent = n7
n133.parent = n7
n135.parent = n8
n136.parent = n9
n137.parent = n10
n138.parent = n8
n139.parent = n10
n140.parent = n8
n141.parent = n11
n142.parent = n11
n143.parent = n11
n144.parent = n8
n145.parent = n12
n146.parent = n8
n147.parent = n8
n148.parent = n8
n149.parent = n8
n150.parent = n8
n151.parent = n8
n152.parent = n8
n153.parent = n8
n154.parent = n8
n155.parent = n8
n156.parent = n8
n157.parent = n8
n158.parent = n8
n159.parent = n8
n160.parent = n8
n161.parent = n8
n162.parent = n8
n163.parent = n8
n164.parent = n8
n165.parent = n8
n166.parent = n8
n167.parent = n8
n168.parent = n8
n169.parent = n8
n170.parent = n8
n171.parent = n8
n172.parent = n8
n173.parent = n8
n174.parent = n8
n175.parent = n8
n176.parent = n8
n177.parent = n8
n178.parent = n8
n179.parent = n8
n180.parent = n8
n181.parent = n8
n182.parent = n8
n183.parent = n8
n184.parent = n8
n185.parent = n8
n186.parent = n8
n187.parent = n8
n188.parent = n13
n189.parent = n13
n190.parent = n8
n191.parent = n15
n192.parent = n15
n193.parent = n15
n194.parent = n16
n195.parent = n16
n196.parent = n16
n197.parent = n16
n198.parent = n16
n199.parent = n16
n200.parent = n16
n201.parent = n14
n202.parent = n14
n203.parent = n15
n204.parent = n14
n205.parent = n14
n206.parent = n14
n207.parent = n14
n208.parent = n14
n209.parent = n14
n210.parent = n14
n211.parent = n14
n212.parent = n14
n213.parent = n14
n214.parent = n14
n215.parent = n14
n216.parent = n14
n217.parent = n14
n218.parent = n14
n219.parent = n14
n220.parent = n14
n221.parent = n14
n222.parent = n14
n223.parent = n14
n224.parent = n14
n225.parent = n14
n226.parent = n14
n227.parent = n14
n228.parent = n14
n229.parent = n14
n230.parent = n14
n231.parent = n14
n232.parent = n14
n233.parent = n14
n234.parent = n14
n235.parent = n14
n236.parent = n14
n237.parent = n14
n238.parent = n14
n239.parent = n14
n240.parent = n17
n241.parent = n17
n242.parent = n17
n243.parent = n17
n244.parent = n17
n245.parent = n17
n246.parent = n17
n247.parent = n17
n248.parent = n17
n249.parent = n17
n250.parent = n17
n251.parent = n17
n252.parent = n17
n253.parent = n17
n254.parent = n17
n255.parent = n17
n256.parent = n17
n257.parent = n17
n258.parent = n17
n259.parent = n17
n260.parent = n17
n261.parent = n17
n262.parent = n17
n263.parent = n17
n264.parent = n17
n265.parent = n17
n266.parent = n17
n267.parent = n17
n268.parent = n17
n269.parent = n17
n270.parent = n17
n271.parent = n17
n272.parent = n17
n273.parent = n17
n274.parent = n8
n275.parent = n17
n276.parent = n17
_L.new(n24.outputs[0], n145.inputs[0])
_L.new(n18.outputs[0], n144.inputs[0])
_L.new(n144.outputs[0], n158.inputs[0])
_L.new(n200.outputs[0], n198.inputs[0])
_L.new(n198.outputs[0], n196.inputs[0])
_L.new(n197.outputs[0], n196.inputs[2])
_L.new(n220.outputs[0], n221.inputs[0])
_L.new(n220.outputs[0], n221.inputs[1])
_L.new(n269.outputs[0], n266.inputs[0])
_L.new(n43.outputs[0], n246.inputs[0])
_L.new(n246.outputs[0], n244.inputs[2])
_L.new(n242.outputs[0], n244.inputs[4])
_L.new(n253.outputs[0], n252.inputs[0])
_L.new(n64.outputs[0], n76.inputs[0])
_L.new(n266.outputs[0], n245.inputs[0])
_L.new(n82.outputs[0], n110.inputs[0])
_L.new(n2.outputs[0], n121.inputs[0])
_L.new(n76.outputs[0], n77.inputs[0])
_L.new(n0.outputs[0], n200.inputs[0])
_L.new(n195.outputs[0], n197.inputs[0])
_L.new(n233.outputs[0], n237.inputs[0])
_L.new(n196.outputs[0], n194.inputs[0])
_L.new(n192.outputs[0], n203.inputs[0])
_L.new(n231.outputs[0], n232.inputs[0])
_L.new(n264.outputs[0], n269.inputs[1])
_L.new(n252.outputs[0], n256.inputs[2])
_L.new(n248.outputs[0], n259.inputs[0])
_L.new(n256.outputs[0], n263.inputs[0])
_L.new(n263.outputs[0], n269.inputs[0])
_L.new(n248.outputs[0], n253.inputs[1])
_L.new(n245.outputs[0], n272.inputs[0])
_L.new(n259.outputs[0], n243.inputs[3])
_L.new(n194.outputs[0], n202.inputs[0])
_L.new(n229.outputs[0], n39.inputs[0])
_L.new(n229.outputs[0], n40.inputs[0])
_L.new(n39.outputs[0], n230.inputs[6])
_L.new(n230.outputs[2], n231.inputs[2])
_L.new(n218.outputs[0], n226.inputs[0])
_L.new(n226.outputs[1], n219.inputs[0])
_L.new(n219.outputs[0], n230.inputs[0])
_L.new(n202.outputs[0], n227.inputs[0])
_L.new(n65.outputs[0], n64.inputs[0])
_L.new(n272.outputs[0], n74.inputs[0])
_L.new(n36.outputs[0], n67.inputs[0])
_L.new(n105.outputs[0], n83.inputs[0])
_L.new(n83.outputs[0], n82.inputs[0])
_L.new(n126.outputs[0], n115.inputs[0])
_L.new(n113.outputs[0], n71.inputs[0])
_L.new(n116.outputs[4], n115.inputs[2])
_L.new(n118.outputs[0], n115.inputs[5])
_L.new(n114.outputs[0], n123.inputs[0])
_L.new(n123.outputs[1], n120.inputs[0])
_L.new(n120.outputs[0], n126.inputs[4])
_L.new(n121.outputs[0], n126.inputs[0])
_L.new(n90.outputs[4], n82.inputs[2])
_L.new(n91.outputs[0], n110.inputs[2])
_L.new(n94.outputs[0], n106.inputs[1])
_L.new(n232.outputs[0], n233.inputs[0])
_L.new(n69.outputs[0], n104.inputs[0])
_L.new(n110.outputs[0], n72.inputs[0])
_L.new(n81.outputs[1], n82.inputs[6])
_L.new(n213.outputs[0], n202.inputs[3])
_L.new(n119.outputs[1], n115.inputs[6])
_L.new(n141.outputs[0], n142.inputs[0])
_L.new(n142.outputs[2], n143.inputs[0])
_L.new(n243.outputs[0], n263.inputs[3])
_L.new(n254.outputs[0], n243.inputs[0])
_L.new(n257.outputs[0], n254.inputs[2])
_L.new(n49.outputs[0], n246.inputs[1])
_L.new(n140.outputs[0], n139.inputs[0])
_L.new(n139.outputs[0], n137.inputs[2])
_L.new(n135.outputs[0], n136.inputs[3])
_L.new(n209.outputs[0], n210.inputs[2])
_L.new(n212.outputs[0], n202.inputs[1])
_L.new(n19.outputs[0], n140.inputs[0])
_L.new(n153.outputs[0], n178.inputs[0])
_L.new(n44.outputs[0], n24.inputs[0])
_L.new(n22.outputs[0], n26.inputs[0])
_L.new(n50.outputs[0], n49.inputs[0])
_L.new(n134.outputs[10], n51.inputs[0])
_L.new(n134.outputs[9], n52.inputs[0])
_L.new(n57.outputs[0], n41.inputs[0])
_L.new(n46.outputs[0], n18.inputs[0])
_L.new(n45.outputs[0], n19.inputs[0])
_L.new(n42.outputs[0], n23.inputs[0])
_L.new(n137.outputs[0], n138.inputs[0])
_L.new(n138.outputs[0], n135.inputs[0])
_L.new(n143.outputs[0], n147.inputs[0])
_L.new(n147.outputs[0], n148.inputs[0])
_L.new(n152.outputs[0], n177.inputs[0])
_L.new(n157.outputs[0], n20.inputs[0])
_L.new(n158.outputs[0], n169.inputs[0])
_L.new(n136.outputs[0], n175.inputs[0])
_L.new(n175.outputs[0], n159.inputs[0])
_L.new(n148.outputs[0], n159.inputs[1])
_L.new(n160.outputs[0], n175.inputs[1])
_L.new(n145.outputs[0], n161.inputs[0])
_L.new(n23.outputs[0], n161.inputs[3])
_L.new(n140.outputs[0], n161.inputs[4])
_L.new(n1.outputs[0], n136.inputs[0])
_L.new(n180.outputs[0], n188.inputs[0])
_L.new(n162.outputs[0], n174.inputs[1])
_L.new(n163.outputs[0], n174.inputs[0])
_L.new(n159.outputs[0], n176.inputs[0])
_L.new(n164.outputs[0], n152.inputs[0])
_L.new(n176.outputs[0], n165.inputs[0])
_L.new(n176.outputs[0], n166.inputs[0])
_L.new(n166.outputs[0], n181.inputs[0])
_L.new(n187.outputs[0], n36.inputs[0])
_L.new(n189.outputs[0], n181.inputs[1])
_L.new(n165.outputs[2], n171.inputs[0])
_L.new(n171.outputs[2], n157.inputs[0])
_L.new(n165.outputs[1], n172.inputs[0])
_L.new(n167.outputs[0], n180.inputs[0])
_L.new(n167.outputs[0], n173.inputs[0])
_L.new(n173.outputs[2], n170.inputs[0])
_L.new(n157.outputs[0], n170.inputs[1])
_L.new(n172.outputs[2], n170.inputs[2])
_L.new(n169.outputs[0], n170.inputs[4])
_L.new(n180.outputs[0], n179.inputs[0])
_L.new(n170.outputs[0], n179.inputs[3])
_L.new(n179.outputs[0], n166.inputs[2])
_L.new(n174.outputs[0], n176.inputs[2])
_L.new(n188.outputs[2], n189.inputs[0])
_L.new(n181.outputs[0], n274.inputs[0])
_L.new(n274.outputs[0], n186.inputs[0])
_L.new(n175.outputs[1], n153.inputs[0])
_L.new(n186.outputs[0], n187.inputs[0])
_L.new(n177.outputs[0], n176.inputs[1])
_L.new(n178.outputs[0], n164.inputs[0])
_L.new(n21.outputs[0], n25.inputs[0])
_L.new(n134.outputs[2], n21.inputs[0])
_L.new(n134.outputs[1], n22.inputs[0])
_L.new(n134.outputs[5], n45.inputs[0])
_L.new(n134.outputs[4], n44.inputs[0])
_L.new(n22.outputs[0], n42.inputs[0])
_L.new(n193.outputs[0], n191.inputs[0])
_L.new(n205.outputs[0], n217.inputs[0])
_L.new(n217.outputs[0], n192.inputs[0])
_L.new(n191.outputs[2], n203.inputs[3])
_L.new(n204.outputs[1], n201.inputs[0])
_L.new(n201.outputs[0], n205.inputs[0])
_L.new(n25.outputs[0], n28.inputs[0])
_L.new(n223.outputs[0], n227.inputs[3])
_L.new(n27.outputs[0], n205.inputs[3])
_L.new(n28.outputs[0], n27.inputs[0])
_L.new(n207.outputs[0], n205.inputs[1])
_L.new(n27.outputs[0], n207.inputs[2])
_L.new(n20.outputs[0], n29.inputs[0])
_L.new(n29.outputs[0], n209.inputs[0])
_L.new(n210.outputs[0], n211.inputs[0])
_L.new(n211.outputs[0], n212.inputs[0])
_L.new(n221.outputs[0], n214.inputs[0])
_L.new(n214.outputs[0], n213.inputs[0])
_L.new(n203.outputs[0], n216.inputs[0])
_L.new(n216.outputs[0], n223.inputs[0])
_L.new(n36.outputs[0], n37.inputs[0])
_L.new(n37.outputs[0], n30.inputs[0])
_L.new(n30.outputs[0], n218.inputs[0])
_L.new(n40.outputs[0], n230.inputs[7])
_L.new(n26.outputs[0], n220.inputs[0])
_L.new(n33.outputs[0], n221.inputs[2])
_L.new(n31.outputs[0], n32.inputs[0])
_L.new(n134.outputs[3], n47.inputs[0])
_L.new(n47.outputs[0], n31.inputs[0])
_L.new(n32.outputs[0], n33.inputs[0])
_L.new(n233.outputs[0], n222.inputs[0])
_L.new(n222.outputs[2], n235.inputs[0])
_L.new(n235.outputs[2], n38.inputs[0])
_L.new(n38.outputs[0], n35.inputs[0])
_L.new(n41.outputs[0], n242.inputs[0])
_L.new(n244.outputs[0], n241.inputs[0])
_L.new(n35.outputs[0], n56.inputs[0])
_L.new(n267.outputs[0], n268.inputs[2])
_L.new(n56.outputs[0], n267.inputs[0])
_L.new(n268.outputs[0], n266.inputs[1])
_L.new(n237.outputs[0], n62.inputs[0])
_L.new(n60.outputs[0], n252.inputs[1])
_L.new(n241.outputs[0], n256.inputs[0])
_L.new(n240.outputs[0], n241.inputs[1])
_L.new(n55.outputs[0], n240.inputs[2])
_L.new(n227.outputs[0], n231.inputs[0])
_L.new(n48.outputs[0], n55.inputs[0])
_L.new(n42.outputs[0], n43.inputs[0])
_L.new(n134.outputs[6], n46.inputs[0])
_L.new(n134.outputs[7], n57.inputs[0])
_L.new(n134.outputs[12], n48.inputs[0])
_L.new(n134.outputs[11], n50.inputs[0])
_L.new(n52.outputs[0], n54.inputs[0])
_L.new(n51.outputs[0], n53.inputs[0])
_L.new(n54.outputs[0], n60.inputs[0])
_L.new(n53.outputs[0], n61.inputs[0])
_L.new(n58.outputs[0], n244.inputs[1])
_L.new(n134.outputs[8], n59.inputs[0])
_L.new(n59.outputs[0], n58.inputs[0])
_L.new(n61.outputs[0], n257.inputs[0])
_L.new(n62.outputs[0], n63.inputs[0])
_L.new(n63.outputs[0], n64.inputs[0])
_L.new(n63.outputs[0], n68.inputs[0])
_L.new(n74.outputs[0], n65.inputs[0])
_L.new(n66.outputs[0], n64.inputs[0])
_L.new(n67.outputs[0], n66.inputs[0])
_L.new(n115.outputs[0], n113.inputs[0])
_L.new(n106.outputs[0], n84.inputs[1])
_L.new(n100.outputs[0], n101.inputs[0])
_L.new(n101.outputs[1], n102.inputs[0])
_L.new(n101.outputs[2], n103.inputs[0])
_L.new(n97.outputs[0], n85.inputs[0])
_L.new(n85.outputs[2], n94.inputs[0])
_L.new(n102.outputs[2], n94.inputs[1])
_L.new(n103.outputs[2], n94.inputs[2])
_L.new(n70.outputs[0], n108.inputs[0])
_L.new(n73.outputs[0], n75.inputs[1])
_L.new(n99.outputs[0], n108.inputs[2])
_L.new(n84.outputs[0], n83.inputs[5])
_L.new(n68.outputs[0], n75.inputs[0])
_L.new(n75.outputs[0], n104.inputs[0])
_L.new(n104.outputs[0], n105.inputs[0])
_L.new(n70.outputs[0], n69.inputs[0])
_L.new(n105.outputs[0], n100.inputs[0])
_L.new(n75.outputs[1], n99.inputs[0])
_L.new(n109.outputs[0], n84.inputs[0])
_L.new(n83.outputs[2], n82.inputs[5])
_L.new(n125.outputs[0], n126.inputs[1])
_L.new(n80.outputs[0], n79.inputs[0])
_L.new(n79.outputs[2], n78.inputs[0])
_L.new(n78.outputs[0], n106.inputs[0])
_L.new(n71.outputs[0], n76.inputs[0])
_L.new(n84.outputs[0], n83.inputs[4])
_L.new(n72.outputs[0], n76.inputs[0])
_L.new(n108.outputs[1], n109.inputs[0])
_L.new(n74.outputs[0], n70.inputs[0])
_L.new(n112.outputs[0], n83.inputs[3])
_L.new(n111.outputs[13], n112.inputs[0])
_L.new(n124.outputs[14], n127.inputs[0])
_L.new(n127.outputs[0], n126.inputs[3])
_L.new(n124.outputs[1], n125.inputs[1])
_L.new(n123.outputs[1], n125.inputs[0])
_L.new(n120.outputs[0], n129.inputs[0])
_L.new(n129.outputs[0], n126.inputs[5])
_L.new(n190.outputs[15], n187.inputs[2])
_L.new(n239.outputs[16], n237.inputs[2])
_L.new(n273.outputs[17], n272.inputs[2])
_L.new(n117.outputs[0], n2.inputs[0])
_L.new(n117.outputs[1], n2.inputs[3])
_L.new(n161.outputs[0], n1.inputs[0])
_L.new(n161.outputs[4], n1.inputs[3])
_L.new(n199.outputs[0], n0.inputs[0])
_L.new(n199.outputs[1], n0.inputs[3])
_L.new(n275.outputs[1], n276.inputs[0])
_L.new(n275.outputs[0], n276.inputs[2])
_L.new(n276.outputs[0], n269.inputs[2])
n77.is_active_output = True

# ---- transforms, parenting, visibility, modifiers, constraints
ob_cupcake.location = (0.5175, 0.2975, 0.0)
ob_cupcake.rotation_euler = (0.0, -0.0, 1.051)
_m = ob_cupcake.modifiers.new('GeometryNodes', 'NODES')
_m.node_group = ng_geometry_nodes
_gi = [s.identifier for s in ng_geometry_nodes.interface.items_tree if s.item_type == 'SOCKET' and s.in_out == 'INPUT']
_m[_gi[1]] = 1.03  # Radius
_m[_gi[2]] = 0.68  # Dough Sourface
_m[_gi[3]] = 0.22  # Dough Height
_m[_gi[4]] = 70  # Cup Folds
_m[_gi[5]] = 1.09  # Cup Height
_m[_gi[6]] = 0.74  # Cup Base
_m[_gi[7]] = 0.78  # Cream Height
_m[_gi[8]] = 3.88  # Cream Rotations
_m[_gi[9]] = 1.25  # Cream Thickness
_m[_gi[10]] = 0.07  # Cream Tip
_m[_gi[11]] = 0.66  # Cream Width
_m[_gi[12]] = -0.112  # Cream offset
_m[_gi[14]] = 0.22  # Floor Sprinkles
_m[_gi[15]] = mat_paper  # Paper
_m[_gi[16]] = mat_dough  # Dough
_m[_gi[17]] = mat_cream_pink  # Cream
ob_cupcake_2.location = (2.286, 1.904, 0.0)
ob_cupcake_2.rotation_euler = (0.0, -0.0, 1.051)
_m = ob_cupcake_2.modifiers.new('GeometryNodes', 'NODES')
_m.node_group = ng_geometry_nodes
_gi = [s.identifier for s in ng_geometry_nodes.interface.items_tree if s.item_type == 'SOCKET' and s.in_out == 'INPUT']
_m[_gi[2]] = 0.3  # Dough Sourface
_m[_gi[3]] = 0.32  # Dough Height
_m[_gi[4]] = 70  # Cup Folds
_m[_gi[6]] = 0.7  # Cup Base
_m[_gi[7]] = 0.74  # Cream Height
_m[_gi[8]] = 2.47  # Cream Rotations
_m[_gi[9]] = 1.44  # Cream Thickness
_m[_gi[10]] = 0.17  # Cream Tip
_m[_gi[11]] = 0.79  # Cream Width
_m[_gi[12]] = -0.192  # Cream offset
_m[_gi[13]] = 0.92  # Cupcake Sprinkles
_m[_gi[14]] = 0.34  # Floor Sprinkles
_m[_gi[15]] = mat_paper_cyan  # Paper
_m[_gi[16]] = mat_dough  # Dough
_m[_gi[17]] = mat_cream_cyan  # Cream
ob_cupcake_3.location = (-0.8615, 1.813, 9.313e-10)
ob_cupcake_3.rotation_euler = (0.0, -0.0, 1.051)
_m = ob_cupcake_3.modifiers.new('GeometryNodes', 'NODES')
_m.node_group = ng_geometry_nodes
_gi = [s.identifier for s in ng_geometry_nodes.interface.items_tree if s.item_type == 'SOCKET' and s.in_out == 'INPUT']
_m[_gi[2]] = 0.3  # Dough Sourface
_m[_gi[3]] = 0.32  # Dough Height
_m[_gi[4]] = 70  # Cup Folds
_m[_gi[6]] = 0.7  # Cup Base
_m[_gi[7]] = 0.75  # Cream Height
_m[_gi[9]] = 1.23  # Cream Thickness
_m[_gi[10]] = 0.08  # Cream Tip
_m[_gi[11]] = 0.66  # Cream Width
_m[_gi[12]] = -0.112  # Cream offset
_m[_gi[13]] = 0.92  # Cupcake Sprinkles
_m[_gi[14]] = 0.22  # Floor Sprinkles
_m[_gi[15]] = mat_paper_purple  # Paper
_m[_gi[16]] = mat_dough  # Dough
_m[_gi[17]] = mat_cream_purple  # Cream
ob_camera.location = (-1.115, -7.308, 3.324)
ob_camera.rotation_euler = (1.284, -4.612e-08, -0.2034)
ob_camera.lock_rotations_4d = False
ob_camera.empty_display_type = 'ARROWS'
ob_camera.color = (0.0, 0.0, 0.0, 0.0)
ob_camera.display_type = 'WIRE'
ob_camera.lineart.crease_threshold = 0.0
ob_trilamp_back.location = (2.416, -4.365, 1.162)
ob_trilamp_back.rotation_euler = (0.0, -0.0, -1.172)
_c = ob_trilamp_back.constraints.new('TRACK_TO'); _c.name = 'Track To'
_c.target = ob_cupcake
ob_trilamp_fill.location = (5.019, 1.532, 3.891)
ob_trilamp_fill.rotation_euler = (0.0, -0.0, -1.172)
_c = ob_trilamp_fill.constraints.new('TRACK_TO'); _c.name = 'Track To'
_c.target = ob_cupcake
ob_trilamp_key.location = (-4.213, -0.7508, 2.292)
ob_trilamp_key.rotation_euler = (0.0, -0.0, -1.172)
ob_trilamp_key.scale = (2.141, 2.141, 2.141)
_c = ob_trilamp_key.constraints.new('TRACK_TO'); _c.name = 'Track To'
_c.target = ob_cupcake
ob_plane.location = (0.6292, 0.4419, 0.0)
ob_plane.rotation_euler = (0.0, -0.0, -1.57)
ob_plane.scale = (7.356, 7.356, 7.356)
ob_chip.location = (0.6292, 0.4419, 0.0)
ob_chip.rotation_euler = (0.0, -0.0, -1.172)
_m = ob_chip.modifiers.new('Subdivision', 'SUBSURF')
_m.render_levels = 1
_m = ob_chip.modifiers.new('Auto Smooth', 'NODES')
_m.node_group = ng_auto_smooth
_gi = [s.identifier for s in ng_auto_smooth.interface.items_tree if s.item_type == 'SOCKET' and s.in_out == 'INPUT']
_m[_gi[1]] = 1.347  # Angle
ob_area.location = (0.6281, -0.2777, 4.212)
ob_area.rotation_euler = (1.494, -0.005689, 0.06301)
ob_area.scale = (2.88, 2.88, 2.88)
ob_point.location = (4.487, 0.6867, 6.014)
ob_point.rotation_euler = (0.0, -0.0, -1.172)
ob_point_001.location = (-3.416, 1.13, 5.652)
ob_point_001.rotation_euler = (0.0, -0.0, -1.172)
ob_trilamp_fill_001.location = (0.2772, 1.642, 6.398)
ob_trilamp_fill_001.rotation_euler = (0.0, -0.0, -1.172)
_c = ob_trilamp_fill_001.constraints.new('TRACK_TO'); _c.name = 'Track To'
_c.target = ob_cupcake

# ---- collection membership
col_collection.objects.link(ob_cupcake)
col_collection.objects.link(ob_cupcake_2)
col_collection.objects.link(ob_cupcake_3)
col_other.objects.link(ob_camera)
col_other.objects.link(ob_trilamp_back)
col_other.objects.link(ob_trilamp_fill)
col_other.objects.link(ob_trilamp_key)
col_other.objects.link(ob_plane)
col_other.objects.link(ob_chip)
col_other.objects.link(ob_area)
col_other.objects.link(ob_point)
col_other.objects.link(ob_point_001)
col_other.objects.link(ob_trilamp_fill_001)

# ---- scene / render settings (as saved in the file)
scene.camera = ob_camera
scene.frame_start = 1; scene.frame_end = 170; scene.frame_set(1)
scene.render.engine = 'BLENDER_EEVEE_NEXT'
scene.render.image_settings.file_format = 'FFMPEG'
scene.render.image_settings.color_mode = 'RGB'
scene.render.use_high_quality_normals = True
scene.cycles.samples = 1200
scene.cycles.sampling_pattern = 'TABULATED_SOBOL'
scene.cycles.use_adaptive_sampling = False
scene.cycles.use_light_tree = False
scene.eevee.gi_cubemap_resolution = '1024'
scene.eevee.taa_render_samples = 1200
scene.eevee.use_taa_reprojection = False
scene.eevee.use_gtao = True
scene.eevee.gtao_quality = 0.4762
scene.eevee.gtao_distance = 0.37
scene.eevee.fast_gi_quality = 0.4762
scene.eevee.use_bokeh_jittered = True
scene.eevee.use_raytracing = True
scene.view_settings.view_transform = 'Filmic'
bpy.context.view_layer.update()
